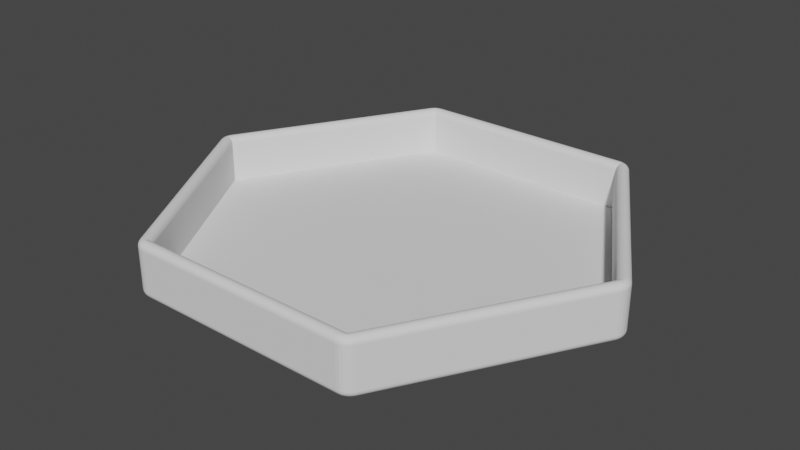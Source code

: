 # Source: tray.blend  (saved by Blender 2.93.21; exported with 4.5.12 LTS)
import bpy
from mathutils import Matrix  # noqa: F401  (used for matrix-valued properties, if any)

bpy.ops.wm.read_factory_settings(use_empty=True)
scene = bpy.context.scene
scene.name = 'Scene'

# ---- collections
col_collection = bpy.data.collections.new('Collection'); scene.collection.children.link(col_collection)

# ---- world
world_world = bpy.data.worlds.new('World'); scene.world = world_world
world_world.use_nodes = True; world_world.node_tree.nodes.clear()
_N = world_world.node_tree.nodes; _L = world_world.node_tree.links
n0 = _N.new('ShaderNodeOutputWorld'); n0.name = 'World Output'; n0.location = (300, 300)
n1 = _N.new('ShaderNodeBackground'); n1.name = 'Background'; n1.location = (10, 300)
n1.inputs[0].default_value = (0.05088, 0.05088, 0.05088, 1.0)
_L.new(n1.outputs[0], n0.inputs[0])
n0.is_active_output = True
world_world.color = (0.05088, 0.05088, 0.05088)
world_world.use_sun_shadow = False
world_world.sun_shadow_jitter_overblur = 0.0

# ---- meshes
me_dice_tray_hex_v1 = bpy.data.meshes.new('dice_tray_hex_v1')
me_dice_tray_hex_v1.from_pydata([(38.88, -62.42, -8.873), (43.83, -53.85, -8.873), (38.94, -62.45, -8.355), (48.77, -45.29, -8.873), (53.72, -36.72, -8.873), (53.55, -36.62, -9.355), (58.49, -28.06, -9.355), (58.22, -27.9, -9.769), (63.16, -19.34, -9.769), (62.8, -19.13, -10.09), (67.75, -10.56, -10.09), (67.33, -10.32, -10.29), (72.27, -1.759, -10.29), (71.82, -1.5, -10.36), (62.38, -18.89, -10.29), (57.44, -27.45, -10.29), (57.86, -27.69, -10.09), (52.91, -36.26, -10.09), (53.27, -36.47, -9.769), (48.33, -45.03, -9.769), (48.6, -45.19, -9.355), (43.66, -53.75, -9.355), (38.71, -62.32, -9.355), (43.38, -53.59, -9.769), (47.97, -44.82, -10.09), (52.49, -36.02, -10.29), (38.44, -62.16, -9.769), (43.02, -53.39, -10.09), (47.55, -44.58, -10.29), (37.21, -61.45, -10.36), (38.08, -61.95, -10.09), (42.6, -53.15, -10.29), (37.66, -61.71, -10.29), (72.69, -2.0, -10.09), (68.1, -10.77, -9.769), (63.44, -19.5, -9.355), (58.66, -28.16, -8.873), (73.05, -2.207, -9.769), (68.38, -10.93, -9.355), (63.61, -19.6, -8.873), (73.56, -2.5, -8.355), (73.32, -2.366, -9.355), (68.55, -11.03, -8.873), (73.5, -2.466, -8.873), (72.12, 0.7765, -10.36), (71.82, 1.5, -10.36), (72.4, 1.526, -10.29), (72.27, 1.759, -10.29), (72.69, 2.0, -10.09), (72.83, 1.736, -10.09), (73.05, 2.207, -9.769), (73.2, 1.915, -9.769), (73.32, 2.366, -9.355), (73.49, 2.053, -9.355), (73.5, 2.466, -8.873), (73.67, 2.14, -8.873), (73.56, 2.5, -8.355), (73.98, 1.545, -8.355), (74.03, 1.097, -8.873), (74.2, 0.5226, -8.355), (74.16, -2.261e-06, -8.873), (74.2, -0.5226, -8.355), (74.03, -1.097, -8.873), (73.98, -1.545, -8.355), (73.67, -2.14, -8.873), (73.49, -2.053, -9.355), (73.84, -1.053, -9.355), (73.96, -2.261e-06, -9.355), (73.84, 1.053, -9.355), (73.2, -1.915, -9.769), (73.53, -0.9823, -9.769), (73.64, -2.261e-06, -9.769), (73.53, 0.9823, -9.769), (72.83, -1.736, -10.09), (73.13, -0.8901, -10.09), (73.23, -2.261e-06, -10.09), (73.13, 0.8901, -10.09), (72.4, -1.526, -10.29), (72.66, -0.7828, -10.29), (72.74, -2.261e-06, -10.29), (72.66, 0.7827, -10.29), (72.12, -0.7765, -10.36), (72.23, -2.261e-06, -10.36), (37.66, 61.71, -10.29), (42.6, 53.15, -10.29), (37.21, 61.45, -10.36), (47.55, 44.58, -10.29), (52.49, 36.02, -10.29), (52.91, 36.26, -10.09), (57.86, 27.69, -10.09), (58.22, 27.9, -9.769), (63.16, 19.34, -9.769), (63.44, 19.5, -9.355), (68.38, 10.93, -9.355), (68.55, 11.03, -8.873), (63.61, 19.6, -8.873), (58.66, 28.16, -8.873), (58.49, 28.06, -9.355), (53.55, 36.62, -9.355), (53.27, 36.47, -9.769), (48.33, 45.03, -9.769), (47.97, 44.82, -10.09), (43.02, 53.39, -10.09), (38.08, 61.95, -10.09), (43.38, 53.59, -9.769), (48.6, 45.19, -9.355), (53.72, 36.72, -8.873), (38.44, 62.16, -9.769), (43.66, 53.75, -9.355), (48.77, 45.29, -8.873), (38.94, 62.45, -8.355), (38.71, 62.32, -9.355), (43.83, 53.85, -8.873), (38.88, 62.42, -8.873), (68.1, 10.77, -9.769), (62.8, 19.13, -10.09), (57.44, 27.45, -10.29), (67.75, 10.56, -10.09), (62.38, 18.89, -10.29), (67.33, 10.32, -10.29), (35.39, 62.85, -10.36), (34.61, 62.95, -10.36), (35.4, 63.38, -10.29), (34.61, 63.47, -10.29), (34.61, 63.95, -10.09), (35.5, 63.85, -10.09), (34.61, 64.37, -9.769), (35.6, 64.26, -9.769), (34.61, 64.68, -9.355), (35.67, 64.57, -9.355), (34.61, 64.88, -8.873), (35.71, 64.76, -8.873), (35.65, 64.84, -8.355), (36.65, 64.52, -8.355), (34.61, 64.95, -8.355), (36.75, 64.4, -8.873), (37.55, 64.0, -8.355), (37.69, 63.81, -8.873), (38.33, 63.3, -8.355), (38.47, 63.03, -8.873), (38.31, 62.9, -9.355), (37.56, 63.65, -9.355), (36.67, 64.22, -9.355), (38.06, 62.7, -9.769), (37.37, 63.4, -9.769), (36.53, 63.93, -9.769), (37.74, 62.45, -10.09), (37.11, 63.08, -10.09), (36.35, 63.56, -10.09), (37.36, 62.15, -10.29), (36.81, 62.7, -10.29), (36.14, 63.12, -10.29), (36.73, 62.07, -10.36), (36.11, 62.55, -10.36), (-34.61, 63.47, -10.29), (-24.72, 63.47, -10.29), (-34.61, 62.95, -10.36), (-14.83, 63.47, -10.29), (-4.945, 63.47, -10.29), (-4.945, 63.95, -10.09), (4.945, 63.95, -10.09), (4.945, 64.37, -9.769), (14.83, 64.37, -9.769), (14.83, 64.68, -9.355), (24.72, 64.68, -9.355), (24.72, 64.88, -8.873), (14.83, 64.88, -8.873), (4.945, 64.88, -8.873), (4.945, 64.68, -9.355), (-4.945, 64.68, -9.355), (-4.945, 64.37, -9.769), (-14.83, 64.37, -9.769), (-14.83, 63.95, -10.09), (-24.72, 63.95, -10.09), (-34.61, 63.95, -10.09), (-24.72, 64.37, -9.769), (-14.83, 64.68, -9.355), (-4.945, 64.88, -8.873), (-34.61, 64.37, -9.769), (-24.72, 64.68, -9.355), (-14.83, 64.88, -8.873), (-34.61, 64.95, -8.355), (-34.61, 64.68, -9.355), (-24.72, 64.88, -8.873), (-34.61, 64.88, -8.873), (24.72, 64.37, -9.769), (14.83, 63.95, -10.09), (4.945, 63.47, -10.29), (24.72, 63.95, -10.09), (14.83, 63.47, -10.29), (24.72, 63.47, -10.29), (-36.73, 62.07, -10.36), (-37.21, 61.45, -10.36), (-37.36, 62.15, -10.29), (-37.66, 61.71, -10.29), (-38.08, 61.95, -10.09), (-37.74, 62.45, -10.09), (-38.44, 62.16, -9.769), (-38.06, 62.7, -9.769), (-38.71, 62.32, -9.355), (-38.31, 62.9, -9.355), (-38.88, 62.42, -8.873), (-38.47, 63.03, -8.873), (-38.94, 62.45, -8.355), (-38.33, 63.3, -8.355), (-37.69, 63.81, -8.873), (-37.55, 64.0, -8.355), (-36.75, 64.4, -8.873), (-36.65, 64.52, -8.355), (-35.71, 64.76, -8.873), (-35.65, 64.84, -8.355), (-35.67, 64.57, -9.355), (-36.67, 64.22, -9.355), (-37.56, 63.65, -9.355), (-35.6, 64.26, -9.769), (-36.53, 63.93, -9.769), (-37.37, 63.4, -9.769), (-35.5, 63.85, -10.09), (-36.35, 63.56, -10.09), (-37.11, 63.08, -10.09), (-35.4, 63.38, -10.29), (-36.14, 63.12, -10.29), (-36.81, 62.7, -10.29), (-35.39, 62.85, -10.36), (-36.11, 62.55, -10.36), (-72.27, 1.759, -10.29), (-67.33, 10.32, -10.29), (-71.82, 1.5, -10.36), (-62.38, 18.89, -10.29), (-57.44, 27.45, -10.29), (-57.86, 27.69, -10.09), (-52.91, 36.26, -10.09), (-53.27, 36.47, -9.769), (-48.33, 45.03, -9.769), (-48.6, 45.19, -9.355), (-43.66, 53.75, -9.355), (-43.83, 53.85, -8.873), (-48.77, 45.29, -8.873), (-53.72, 36.72, -8.873), (-53.55, 36.62, -9.355), (-58.49, 28.06, -9.355), (-58.22, 27.9, -9.769), (-63.16, 19.34, -9.769), (-62.8, 19.13, -10.09), (-67.75, 10.56, -10.09), (-72.69, 2.0, -10.09), (-68.1, 10.77, -9.769), (-63.44, 19.5, -9.355), (-58.66, 28.16, -8.873), (-73.05, 2.207, -9.769), (-68.38, 10.93, -9.355), (-63.61, 19.6, -8.873), (-73.56, 2.5, -8.355), (-73.32, 2.366, -9.355), (-68.55, 11.03, -8.873), (-73.5, 2.466, -8.873), (-43.38, 53.59, -9.769), (-47.97, 44.82, -10.09), (-52.49, 36.02, -10.29), (-43.02, 53.39, -10.09), (-47.55, 44.58, -10.29), (-42.6, 53.15, -10.29), (-72.12, -0.7765, -10.36), (-71.82, -1.5, -10.36), (-72.4, -1.526, -10.29), (-72.27, -1.759, -10.29), (-72.69, -2.0, -10.09), (-72.83, -1.736, -10.09), (-73.05, -2.207, -9.769), (-73.2, -1.915, -9.769), (-73.32, -2.366, -9.355), (-73.49, -2.053, -9.355), (-73.5, -2.466, -8.873), (-73.67, -2.14, -8.873), (-73.56, -2.5, -8.355), (-73.98, -1.545, -8.355), (-74.03, -1.097, -8.873), (-74.2, -0.5226, -8.355), (-74.16, -2.261e-06, -8.873), (-74.2, 0.5226, -8.355), (-74.03, 1.097, -8.873), (-73.98, 1.545, -8.355), (-73.67, 2.14, -8.873), (-73.49, 2.053, -9.355), (-73.84, 1.053, -9.355), (-73.96, -2.261e-06, -9.355), (-73.84, -1.053, -9.355), (-73.2, 1.915, -9.769), (-73.53, 0.9823, -9.769), (-73.64, -2.261e-06, -9.769), (-73.53, -0.9823, -9.769), (-72.83, 1.736, -10.09), (-73.13, 0.8901, -10.09), (-73.23, -2.261e-06, -10.09), (-73.13, -0.8901, -10.09), (-72.4, 1.526, -10.29), (-72.66, 0.7827, -10.29), (-72.74, -2.261e-06, -10.29), (-72.66, -0.7828, -10.29), (-72.12, 0.7765, -10.36), (-72.23, -2.261e-06, -10.36), (-37.66, -61.71, -10.29), (-42.6, -53.15, -10.29), (-37.21, -61.45, -10.36), (-47.55, -44.58, -10.29), (-52.49, -36.02, -10.29), (-52.91, -36.26, -10.09), (-57.86, -27.69, -10.09), (-58.22, -27.9, -9.769), (-63.16, -19.34, -9.769), (-63.44, -19.5, -9.355), (-68.38, -10.93, -9.355), (-68.55, -11.03, -8.873), (-63.61, -19.6, -8.873), (-58.66, -28.16, -8.873), (-58.49, -28.06, -9.355), (-53.55, -36.62, -9.355), (-53.27, -36.47, -9.769), (-48.33, -45.03, -9.769), (-47.97, -44.82, -10.09), (-43.02, -53.39, -10.09), (-38.08, -61.95, -10.09), (-43.38, -53.59, -9.769), (-48.6, -45.19, -9.355), (-53.72, -36.72, -8.873), (-38.44, -62.16, -9.769), (-43.66, -53.75, -9.355), (-48.77, -45.29, -8.873), (-38.94, -62.45, -8.355), (-38.71, -62.32, -9.355), (-43.83, -53.85, -8.873), (-38.88, -62.42, -8.873), (-68.1, -10.77, -9.769), (-62.8, -19.13, -10.09), (-57.44, -27.45, -10.29), (-67.75, -10.56, -10.09), (-62.38, -18.89, -10.29), (-67.33, -10.32, -10.29), (-35.39, -62.85, -10.36), (-34.61, -62.95, -10.36), (-35.4, -63.38, -10.29), (-34.61, -63.47, -10.29), (-34.61, -63.95, -10.09), (-35.5, -63.85, -10.09), (-34.61, -64.37, -9.769), (-35.6, -64.26, -9.769), (-34.61, -64.68, -9.355), (-35.67, -64.57, -9.355), (-34.61, -64.88, -8.873), (-35.71, -64.76, -8.873), (-35.65, -64.84, -8.355), (-36.65, -64.52, -8.355), (-34.61, -64.95, -8.355), (-36.75, -64.4, -8.873), (-37.55, -64.0, -8.355), (-37.69, -63.81, -8.873), (-38.33, -63.3, -8.355), (-38.47, -63.03, -8.873), (-38.31, -62.9, -9.355), (-37.56, -63.65, -9.355), (-36.67, -64.22, -9.355), (-38.06, -62.7, -9.769), (-37.37, -63.4, -9.769), (-36.53, -63.93, -9.769), (-37.74, -62.45, -10.09), (-37.11, -63.08, -10.09), (-36.35, -63.56, -10.09), (-37.36, -62.15, -10.29), (-36.81, -62.7, -10.29), (-36.14, -63.12, -10.29), (-36.73, -62.07, -10.36), (-36.11, -62.55, -10.36), (34.61, -63.47, -10.29), (24.72, -63.47, -10.29), (34.61, -62.95, -10.36), (14.83, -63.47, -10.29), (4.945, -63.47, -10.29), (4.945, -63.95, -10.09), (-4.945, -63.95, -10.09), (-4.945, -64.37, -9.769), (-14.83, -64.37, -9.769), (-14.83, -64.68, -9.355), (-24.72, -64.68, -9.355), (-24.72, -64.88, -8.873), (-14.83, -64.88, -8.873), (-4.945, -64.88, -8.873), (-4.945, -64.68, -9.355), (4.945, -64.68, -9.355), (4.945, -64.37, -9.769), (14.83, -64.37, -9.769), (14.83, -63.95, -10.09), (24.72, -63.95, -10.09), (34.61, -63.95, -10.09), (24.72, -64.37, -9.769), (14.83, -64.68, -9.355), (4.945, -64.88, -8.873), (34.61, -64.37, -9.769), (24.72, -64.68, -9.355), (14.83, -64.88, -8.873), (34.61, -64.95, -8.355), (34.61, -64.68, -9.355), (24.72, -64.88, -8.873), (34.61, -64.88, -8.873), (-24.72, -64.37, -9.769), (-14.83, -63.95, -10.09), (-4.945, -63.47, -10.29), (-24.72, -63.95, -10.09), (-14.83, -63.47, -10.29), (-24.72, -63.47, -10.29), (36.73, -62.07, -10.36), (37.36, -62.15, -10.29), (37.74, -62.45, -10.09), (38.06, -62.7, -9.769), (38.31, -62.9, -9.355), (38.47, -63.03, -8.873), (38.33, -63.3, -8.355), (37.69, -63.81, -8.873), (37.55, -64.0, -8.355), (36.75, -64.4, -8.873), (36.65, -64.52, -8.355), (35.71, -64.76, -8.873), (35.65, -64.84, -8.355), (35.67, -64.57, -9.355), (36.67, -64.22, -9.355), (37.56, -63.65, -9.355), (35.6, -64.26, -9.769), (36.53, -63.93, -9.769), (37.37, -63.4, -9.769), (35.5, -63.85, -10.09), (36.35, -63.56, -10.09), (37.11, -63.08, -10.09), (35.4, -63.38, -10.29), (36.14, -63.12, -10.29), (36.81, -62.7, -10.29), (35.39, -62.85, -10.36), (36.11, -62.55, -10.36), (-73.56, 2.5, 4.645), (-73.98, 1.545, 4.645), (-74.2, 0.5226, 4.645), (-74.2, -0.5226, 4.645), (-73.98, -1.545, 4.645), (-73.56, -2.5, 4.645), (-38.94, -62.45, 4.645), (-38.33, -63.3, 4.645), (-37.55, -64.0, 4.645), (-36.65, -64.52, 4.645), (-35.65, -64.84, 4.645), (-34.61, -64.95, 4.645), (34.61, -64.95, 4.645), (35.65, -64.84, 4.645), (36.65, -64.52, 4.645), (37.55, -64.0, 4.645), (38.33, -63.3, 4.645), (38.94, -62.45, 4.645), (73.56, -2.5, 4.645), (35.19, -60.95, 4.645), (70.38, -2.261e-06, 4.645), (35.19, 60.95, 4.645), (-35.19, 60.95, 4.645), (-37.21, 61.45, 6.645), (-37.2, 61.47, 6.645), (-37.66, 61.71, 6.577), (-37.36, 62.15, 6.577), (-37.74, 62.45, 6.377), (-37.11, 63.08, 6.377), (-37.37, 63.4, 6.059), (-36.53, 63.93, 6.059), (-36.67, 64.22, 5.645), (-35.67, 64.57, 5.645), (-35.71, 64.76, 5.163), (-34.61, 64.88, 5.163), (-35.65, 64.84, 4.645), (-34.61, 64.95, 4.645), (-36.73, 62.16, 6.644), (-36.81, 62.7, 6.577), (-36.35, 63.56, 6.377), (-35.6, 64.26, 6.059), (-34.61, 64.68, 5.645), (-36.22, 62.74, 6.633), (-36.14, 63.12, 6.577), (-35.5, 63.85, 6.377), (-34.61, 64.37, 6.059), (-35.46, 62.89, 6.644), (-35.4, 63.38, 6.577), (-34.61, 63.95, 6.377), (-34.63, 62.95, 6.645), (-34.61, 63.47, 6.577), (-34.61, 62.95, 6.645), (-36.65, 64.52, 4.645), (-36.75, 64.4, 5.163), (-37.56, 63.65, 5.645), (-38.06, 62.7, 6.059), (-38.08, 61.95, 6.377), (-37.55, 64.0, 4.645), (-37.69, 63.81, 5.163), (-38.31, 62.9, 5.645), (-38.44, 62.16, 6.059), (-38.33, 63.3, 4.645), (-38.47, 63.03, 5.163), (-38.71, 62.32, 5.645), (-38.94, 62.45, 4.645), (-38.88, 62.42, 5.163), (34.61, 62.95, 6.645), (34.63, 62.95, 6.645), (34.61, 63.47, 6.577), (35.4, 63.38, 6.577), (35.5, 63.85, 6.377), (36.35, 63.56, 6.377), (36.53, 63.93, 6.059), (37.37, 63.4, 6.059), (37.56, 63.65, 5.645), (38.31, 62.9, 5.645), (38.47, 63.03, 5.163), (38.88, 62.42, 5.163), (38.94, 62.45, 4.645), (35.46, 62.89, 6.644), (36.14, 63.12, 6.577), (37.11, 63.08, 6.377), (38.06, 62.7, 6.059), (38.71, 62.32, 5.645), (36.22, 62.74, 6.633), (36.81, 62.7, 6.577), (37.74, 62.45, 6.377), (38.44, 62.16, 6.059), (36.73, 62.16, 6.644), (37.36, 62.15, 6.577), (38.08, 61.95, 6.377), (37.2, 61.47, 6.645), (37.66, 61.71, 6.577), (37.21, 61.45, 6.645), (38.33, 63.3, 4.645), (37.69, 63.81, 5.163), (36.67, 64.22, 5.645), (35.6, 64.26, 6.059), (34.61, 63.95, 6.377), (37.55, 64.0, 4.645), (36.75, 64.4, 5.163), (35.67, 64.57, 5.645), (34.61, 64.37, 6.059), (36.65, 64.52, 4.645), (35.71, 64.76, 5.163), (34.61, 64.68, 5.645), (35.65, 64.84, 4.645), (34.61, 64.88, 5.163), (34.61, 64.95, 4.645), (71.82, 1.5, 6.645), (71.84, 1.482, 6.645), (72.27, 1.759, 6.577), (72.4, 1.526, 6.577), (72.83, 1.736, 6.377), (73.13, 0.8901, 6.377), (73.53, 0.9823, 6.059), (73.64, -2.261e-06, 6.059), (73.96, -2.261e-06, 5.645), (73.84, -1.053, 5.645), (74.03, -1.097, 5.163), (73.67, -2.14, 5.163), (73.98, -1.545, 4.645), (73.5, -2.466, 5.163), (73.49, -2.053, 5.645), (73.32, -2.366, 5.645), (73.2, -1.915, 6.059), (73.05, -2.207, 6.059), (72.83, -1.736, 6.377), (72.69, -2.0, 6.377), (72.4, -1.526, 6.577), (72.27, -1.759, 6.577), (71.84, -1.482, 6.645), (71.82, -1.5, 6.645), (72.2, 0.7189, 6.644), (72.66, 0.7827, 6.577), (73.23, -2.261e-06, 6.377), (73.53, -0.9823, 6.059), (72.44, -2.261e-06, 6.633), (72.74, -2.261e-06, 6.577), (73.13, -0.8901, 6.377), (72.66, -0.7828, 6.577), (72.2, -0.7189, 6.644), (74.2, -0.5226, 4.645), (74.16, -2.261e-06, 5.163), (73.84, 1.053, 5.645), (73.2, 1.915, 6.059), (72.69, 2.0, 6.377), (74.2, 0.5226, 4.645), (74.03, 1.097, 5.163), (73.49, 2.053, 5.645), (73.05, 2.207, 6.059), (73.98, 1.545, 4.645), (73.67, 2.14, 5.163), (73.32, 2.366, 5.645), (73.56, 2.5, 4.645), (73.5, 2.466, 5.163), (35.46, -62.89, 6.644), (36.14, -63.12, 6.577), (36.22, -62.74, 6.633), (36.81, -62.7, 6.577), (36.73, -62.16, 6.644), (37.36, -62.15, 6.577), (37.2, -61.47, 6.645), (37.66, -61.71, 6.577), (37.21, -61.45, 6.645), (35.4, -63.38, 6.577), (34.63, -62.95, 6.645), (34.61, -63.47, 6.577), (34.61, -62.95, 6.645), (34.61, -63.95, 6.377), (35.5, -63.85, 6.377), (36.35, -63.56, 6.377), (37.11, -63.08, 6.377), (37.74, -62.45, 6.377), (38.08, -61.95, 6.377), (38.06, -62.7, 6.059), (38.44, -62.16, 6.059), (38.31, -62.9, 5.645), (38.71, -62.32, 5.645), (38.47, -63.03, 5.163), (38.88, -62.42, 5.163), (37.69, -63.81, 5.163), (36.75, -64.4, 5.163), (35.71, -64.76, 5.163), (34.61, -64.88, 5.163), (34.61, -64.37, 6.059), (35.6, -64.26, 6.059), (36.53, -63.93, 6.059), (37.37, -63.4, 6.059), (34.61, -64.68, 5.645), (35.67, -64.57, 5.645), (36.67, -64.22, 5.645), (37.56, -63.65, 5.645), (-34.61, -63.47, 6.577), (-25.87, -63.47, 6.577), (-34.61, -62.95, 6.645), (-25.87, -62.95, 6.645), (-34.63, -62.95, 6.645), (-35.46, -62.89, 6.644), (-36.22, -62.74, 6.633), (-25.87, -62.43, 6.577), (-36.01, -62.38, 6.561), (-35.82, -62.04, 6.425), (-25.87, -61.95, 6.377), (-35.64, -61.73, 6.229), (-25.87, -61.54, 6.059), (-35.49, -61.46, 5.981), (-25.87, -61.22, 5.645), (-35.36, -61.25, 5.688), (-35.27, -61.08, 5.36), (-25.87, -61.02, 5.163), (-35.21, -60.99, 5.009), (-35.19, -60.95, 4.645), (-15.52, -61.02, 5.163), (-5.174, -61.02, 5.163), (-5.174, -61.22, 5.645), (5.174, -61.22, 5.645), (5.174, -61.54, 6.059), (15.52, -61.54, 6.059), (15.52, -61.95, 6.377), (25.87, -61.95, 6.377), (25.87, -62.43, 6.577), (35.82, -62.04, 6.425), (36.01, -62.38, 6.561), (25.87, -62.95, 6.645), (-25.87, -63.95, 6.377), (-34.61, -63.95, 6.377), (-25.87, -64.37, 6.059), (-34.61, -64.37, 6.059), (-25.87, -64.68, 5.645), (-34.61, -64.68, 5.645), (-25.87, -64.88, 5.163), (-34.61, -64.88, 5.163), (-5.174, -64.88, 5.163), (-15.52, -64.88, 5.163), (25.87, -64.88, 5.163), (15.52, -64.88, 5.163), (5.174, -64.88, 5.163), (5.174, -64.68, 5.645), (-5.174, -64.68, 5.645), (-5.174, -64.37, 6.059), (-15.52, -64.37, 6.059), (-15.52, -63.95, 6.377), (25.87, -64.68, 5.645), (25.87, -64.37, 6.059), (25.87, -63.95, 6.377), (25.87, -63.47, 6.577), (35.64, -61.73, 6.229), (25.87, -61.54, 6.059), (15.52, -61.22, 5.645), (5.174, -61.02, 5.163), (35.49, -61.46, 5.981), (25.87, -61.22, 5.645), (15.52, -61.02, 5.163), (35.36, -61.25, 5.688), (35.27, -61.08, 5.36), (25.87, -61.02, 5.163), (35.21, -60.99, 5.009), (-15.52, -63.47, 6.577), (-15.52, -62.95, 6.645), (-15.52, -62.43, 6.577), (-15.52, -61.95, 6.377), (-15.52, -61.54, 6.059), (-15.52, -61.22, 5.645), (-5.174, -63.47, 6.577), (-5.174, -62.95, 6.645), (-5.174, -62.43, 6.577), (-5.174, -61.95, 6.377), (-5.174, -61.54, 6.059), (-5.174, -63.95, 6.377), (5.174, -63.95, 6.377), (5.174, -63.47, 6.577), (15.52, -63.95, 6.377), (15.52, -63.47, 6.577), (5.174, -62.95, 6.645), (5.174, -62.43, 6.577), (5.174, -61.95, 6.377), (15.52, -62.95, 6.645), (15.52, -62.43, 6.577), (5.174, -64.37, 6.059), (15.52, -64.37, 6.059), (-15.52, -64.68, 5.645), (15.52, -64.68, 5.645), (-36.73, -62.16, 6.644), (-36.81, -62.7, 6.577), (-36.14, -63.12, 6.577), (-35.4, -63.38, 6.577), (-37.36, -62.15, 6.577), (-37.2, -61.47, 6.645), (-37.66, -61.71, 6.577), (-37.21, -61.45, 6.645), (-38.08, -61.95, 6.377), (-37.74, -62.45, 6.377), (-37.11, -63.08, 6.377), (-36.35, -63.56, 6.377), (-35.5, -63.85, 6.377), (-35.6, -64.26, 6.059), (-35.67, -64.57, 5.645), (-35.71, -64.76, 5.163), (-38.44, -62.16, 6.059), (-38.06, -62.7, 6.059), (-37.37, -63.4, 6.059), (-36.53, -63.93, 6.059), (-38.71, -62.32, 5.645), (-38.31, -62.9, 5.645), (-37.56, -63.65, 5.645), (-36.67, -64.22, 5.645), (-38.88, -62.42, 5.163), (-38.47, -63.03, 5.163), (-37.69, -63.81, 5.163), (-36.75, -64.4, 5.163), (-72.27, -1.759, 6.577), (-67.9, -9.329, 6.577), (-71.82, -1.5, 6.645), (-67.45, -9.07, 6.645), (-71.84, -1.482, 6.645), (-72.2, -0.7189, 6.644), (-72.44, -2.261e-06, 6.633), (-67.01, -8.811, 6.577), (-72.03, -2.261e-06, 6.561), (-71.64, -2.261e-06, 6.425), (-66.59, -8.57, 6.377), (-71.28, -2.261e-06, 6.229), (-66.23, -8.363, 6.059), (-70.97, -2.261e-06, 5.981), (-65.95, -8.204, 5.645), (-70.72, -2.261e-06, 5.688), (-70.53, -2.261e-06, 5.36), (-65.78, -8.104, 5.163), (-70.42, -2.261e-06, 5.009), (-70.38, -2.261e-06, 4.645), (-60.61, -17.07, 5.163), (-55.43, -26.03, 5.163), (-55.61, -26.13, 5.645), (-50.43, -35.09, 5.645), (-50.71, -35.25, 6.059), (-45.53, -44.21, 6.059), (-45.89, -44.42, 6.377), (-40.72, -53.38, 6.377), (-41.13, -53.62, 6.577), (-41.58, -53.88, 6.645), (-68.32, -9.57, 6.377), (-72.69, -2.0, 6.377), (-68.68, -9.777, 6.059), (-73.05, -2.207, 6.059), (-68.95, -9.936, 5.645), (-73.32, -2.366, 5.645), (-69.13, -10.04, 5.163), (-73.5, -2.466, 5.163), (-58.78, -27.96, 5.163), (-63.95, -19.0, 5.163), (-43.25, -54.85, 5.163), (-48.43, -45.89, 5.163), (-53.6, -36.92, 5.163), (-53.43, -36.82, 5.645), (-58.61, -27.86, 5.645), (-58.33, -27.7, 6.059), (-63.5, -18.74, 6.059), (-63.15, -18.53, 6.377), (-43.08, -54.75, 5.645), (-42.81, -54.59, 6.059), (-42.45, -54.38, 6.377), (-42.03, -54.14, 6.577), (-40.36, -53.17, 6.059), (-45.26, -44.05, 5.645), (-50.26, -34.99, 5.163), (-40.08, -53.02, 5.645), (-45.08, -43.95, 5.163), (-39.91, -52.92, 5.163), (-62.73, -18.29, 6.577), (-62.28, -18.03, 6.645), (-61.83, -17.77, 6.577), (-61.41, -17.53, 6.377), (-61.05, -17.33, 6.059), (-60.78, -17.17, 5.645), (-57.55, -27.25, 6.577), (-57.11, -26.99, 6.645), (-56.66, -26.74, 6.577), (-56.24, -26.49, 6.377), (-55.88, -26.29, 6.059), (-57.97, -27.49, 6.377), (-52.8, -36.46, 6.377), (-52.38, -36.22, 6.577), (-47.62, -45.42, 6.377), (-47.2, -45.18, 6.577), (-51.93, -35.96, 6.645), (-51.48, -35.7, 6.577), (-51.06, -35.46, 6.377), (-46.76, -44.92, 6.645), (-46.31, -44.66, 6.577), (-53.16, -36.66, 6.059), (-47.98, -45.63, 6.059), (-63.78, -18.9, 5.645), (-48.26, -45.79, 5.645), (-72.2, 0.7189, 6.644), (-72.66, 0.7827, 6.577), (-72.74, -2.261e-06, 6.577), (-72.66, -0.7828, 6.577), (-73.23, -2.261e-06, 6.377), (-73.13, -0.8901, 6.377), (-73.64, -2.261e-06, 6.059), (-73.53, -0.9823, 6.059), (-73.96, -2.261e-06, 5.645), (-73.84, -1.053, 5.645), (-74.16, -2.261e-06, 5.163), (-74.03, -1.097, 5.163), (-72.4, 1.526, 6.577), (-71.84, 1.482, 6.645), (-72.27, 1.759, 6.577), (-71.82, 1.5, 6.645), (-72.69, 2.0, 6.377), (-72.83, 1.736, 6.377), (-73.13, 0.8901, 6.377), (-73.05, 2.207, 6.059), (-73.2, 1.915, 6.059), (-73.53, 0.9823, 6.059), (-73.32, 2.366, 5.645), (-73.49, 2.053, 5.645), (-73.84, 1.053, 5.645), (-73.5, 2.466, 5.163), (-73.67, 2.14, 5.163), (-74.03, 1.097, 5.163), (-73.67, -2.14, 5.163), (-73.49, -2.053, 5.645), (-73.2, -1.915, 6.059), (-72.83, -1.736, 6.377), (-72.4, -1.526, 6.577), (-42.03, 54.14, 6.577), (-41.58, 53.88, 6.645), (-41.13, 53.62, 6.577), (-36.01, 62.38, 6.561), (-35.82, 62.04, 6.425), (-40.72, 53.38, 6.377), (-35.64, 61.73, 6.229), (-40.36, 53.17, 6.059), (-35.49, 61.46, 5.981), (-40.08, 53.02, 5.645), (-35.36, 61.25, 5.688), (-35.27, 61.08, 5.36), (-39.91, 52.92, 5.163), (-35.21, 60.99, 5.009), (-45.08, 43.95, 5.163), (-50.26, 34.99, 5.163), (-50.43, 35.09, 5.645), (-55.61, 26.13, 5.645), (-55.88, 26.29, 6.059), (-61.05, 17.33, 6.059), (-61.41, 17.53, 6.377), (-66.59, 8.57, 6.377), (-67.01, 8.811, 6.577), (-67.45, 9.07, 6.645), (-42.45, 54.38, 6.377), (-42.81, 54.59, 6.059), (-43.08, 54.75, 5.645), (-43.25, 54.85, 5.163), (-53.6, 36.92, 5.163), (-48.43, 45.89, 5.163), (-69.13, 10.04, 5.163), (-63.95, 19.0, 5.163), (-58.78, 27.96, 5.163), (-58.61, 27.86, 5.645), (-53.43, 36.82, 5.645), (-53.16, 36.66, 6.059), (-47.98, 45.63, 6.059), (-47.62, 45.42, 6.377), (-68.95, 9.936, 5.645), (-68.68, 9.777, 6.059), (-68.32, 9.57, 6.377), (-67.9, 9.329, 6.577), (-66.23, 8.363, 6.059), (-60.78, 17.17, 5.645), (-55.43, 26.03, 5.163), (-65.95, 8.204, 5.645), (-60.61, 17.07, 5.163), (-65.78, 8.104, 5.163), (-47.2, 45.18, 6.577), (-46.76, 44.92, 6.645), (-46.31, 44.66, 6.577), (-45.89, 44.42, 6.377), (-45.53, 44.21, 6.059), (-45.26, 44.05, 5.645), (-52.38, 36.22, 6.577), (-51.93, 35.96, 6.645), (-51.48, 35.7, 6.577), (-51.06, 35.46, 6.377), (-50.71, 35.25, 6.059), (-52.8, 36.46, 6.377), (-57.97, 27.49, 6.377), (-57.55, 27.25, 6.577), (-63.15, 18.53, 6.377), (-62.73, 18.29, 6.577), (-57.11, 26.99, 6.645), (-56.66, 26.74, 6.577), (-56.24, 26.49, 6.377), (-62.28, 18.03, 6.645), (-61.83, 17.77, 6.577), (-58.33, 27.7, 6.059), (-63.5, 18.74, 6.059), (-48.26, 45.79, 5.645), (-63.78, 18.9, 5.645), (25.87, 63.47, 6.577), (25.87, 62.95, 6.645), (25.87, 62.43, 6.577), (36.01, 62.38, 6.561), (35.82, 62.04, 6.425), (25.87, 61.95, 6.377), (35.64, 61.73, 6.229), (25.87, 61.54, 6.059), (35.49, 61.46, 5.981), (25.87, 61.22, 5.645), (35.36, 61.25, 5.688), (35.27, 61.08, 5.36), (25.87, 61.02, 5.163), (35.21, 60.99, 5.009), (15.52, 61.02, 5.163), (5.174, 61.02, 5.163), (5.174, 61.22, 5.645), (-5.174, 61.22, 5.645), (-5.174, 61.54, 6.059), (-15.52, 61.54, 6.059), (-15.52, 61.95, 6.377), (-25.87, 61.95, 6.377), (-25.87, 62.43, 6.577), (-25.87, 62.95, 6.645), (25.87, 63.95, 6.377), (25.87, 64.37, 6.059), (25.87, 64.68, 5.645), (25.87, 64.88, 5.163), (5.174, 64.88, 5.163), (15.52, 64.88, 5.163), (-25.87, 64.88, 5.163), (-15.52, 64.88, 5.163), (-5.174, 64.88, 5.163), (-5.174, 64.68, 5.645), (5.174, 64.68, 5.645), (5.174, 64.37, 6.059), (15.52, 64.37, 6.059), (15.52, 63.95, 6.377), (-25.87, 64.68, 5.645), (-25.87, 64.37, 6.059), (-25.87, 63.95, 6.377), (-25.87, 63.47, 6.577), (-25.87, 61.54, 6.059), (-15.52, 61.22, 5.645), (-5.174, 61.02, 5.163), (-25.87, 61.22, 5.645), (-15.52, 61.02, 5.163), (-25.87, 61.02, 5.163), (15.52, 63.47, 6.577), (15.52, 62.95, 6.645), (15.52, 62.43, 6.577), (15.52, 61.95, 6.377), (15.52, 61.54, 6.059), (15.52, 61.22, 5.645), (5.174, 63.47, 6.577), (5.174, 62.95, 6.645), (5.174, 62.43, 6.577), (5.174, 61.95, 6.377), (5.174, 61.54, 6.059), (5.174, 63.95, 6.377), (-5.174, 63.95, 6.377), (-5.174, 63.47, 6.577), (-15.52, 63.95, 6.377), (-15.52, 63.47, 6.577), (-5.174, 62.95, 6.645), (-5.174, 62.43, 6.577), (-5.174, 61.95, 6.377), (-15.52, 62.95, 6.645), (-15.52, 62.43, 6.577), (-5.174, 64.37, 6.059), (-15.52, 64.37, 6.059), (15.52, 64.68, 5.645), (-15.52, 64.68, 5.645), (67.9, 9.329, 6.577), (67.45, 9.07, 6.645), (67.01, 8.811, 6.577), (72.03, -2.261e-06, 6.561), (71.64, -2.261e-06, 6.425), (66.59, 8.57, 6.377), (71.28, -2.261e-06, 6.229), (66.23, 8.363, 6.059), (70.97, -2.261e-06, 5.981), (65.95, 8.204, 5.645), (70.72, -2.261e-06, 5.688), (70.53, -2.261e-06, 5.36), (65.78, 8.104, 5.163), (70.42, -2.261e-06, 5.009), (60.61, 17.07, 5.163), (55.43, 26.03, 5.163), (55.61, 26.13, 5.645), (50.43, 35.09, 5.645), (50.71, 35.25, 6.059), (45.53, 44.21, 6.059), (45.89, 44.42, 6.377), (40.72, 53.38, 6.377), (41.13, 53.62, 6.577), (41.58, 53.88, 6.645), (68.32, 9.57, 6.377), (68.68, 9.777, 6.059), (68.95, 9.936, 5.645), (69.13, 10.04, 5.163), (58.78, 27.96, 5.163), (63.95, 19.0, 5.163), (43.25, 54.85, 5.163), (48.43, 45.89, 5.163), (53.6, 36.92, 5.163), (53.43, 36.82, 5.645), (58.61, 27.86, 5.645), (58.33, 27.7, 6.059), (63.5, 18.74, 6.059), (63.15, 18.53, 6.377), (43.08, 54.75, 5.645), (42.81, 54.59, 6.059), (42.45, 54.38, 6.377), (42.03, 54.14, 6.577), (40.36, 53.17, 6.059), (45.26, 44.05, 5.645), (50.26, 34.99, 5.163), (40.08, 53.02, 5.645), (45.08, 43.95, 5.163), (39.91, 52.92, 5.163), (62.73, 18.29, 6.577), (62.28, 18.03, 6.645), (61.83, 17.77, 6.577), (61.41, 17.53, 6.377), (61.05, 17.33, 6.059), (60.78, 17.17, 5.645), (57.55, 27.25, 6.577), (57.11, 26.99, 6.645), (56.66, 26.74, 6.577), (56.24, 26.49, 6.377), (55.88, 26.29, 6.059), (57.97, 27.49, 6.377), (52.8, 36.46, 6.377), (52.38, 36.22, 6.577), (47.62, 45.42, 6.377), (47.2, 45.18, 6.577), (51.93, 35.96, 6.645), (51.48, 35.7, 6.577), (51.06, 35.46, 6.377), (46.76, 44.92, 6.645), (46.31, 44.66, 6.577), (53.16, 36.66, 6.059), (47.98, 45.63, 6.059), (63.78, 18.9, 5.645), (48.26, 45.79, 5.645), (69.13, -10.04, 5.163), (63.95, -19.0, 5.163), (58.78, -27.96, 5.163), (58.61, -27.86, 5.645), (53.43, -36.82, 5.645), (53.16, -36.66, 6.059), (47.98, -45.63, 6.059), (47.62, -45.42, 6.377), (42.45, -54.38, 6.377), (42.03, -54.14, 6.577), (41.58, -53.88, 6.645), (41.13, -53.62, 6.577), (40.72, -53.38, 6.377), (40.36, -53.17, 6.059), (40.08, -53.02, 5.645), (39.91, -52.92, 5.163), (45.08, -43.95, 5.163), (50.26, -34.99, 5.163), (50.43, -35.09, 5.645), (55.61, -26.13, 5.645), (55.88, -26.29, 6.059), (61.05, -17.33, 6.059), (61.41, -17.53, 6.377), (66.59, -8.57, 6.377), (67.01, -8.811, 6.577), (67.45, -9.07, 6.645), (68.95, -9.936, 5.645), (68.68, -9.777, 6.059), (68.32, -9.57, 6.377), (67.9, -9.329, 6.577), (66.23, -8.363, 6.059), (60.78, -17.17, 5.645), (55.43, -26.03, 5.163), (65.95, -8.204, 5.645), (60.61, -17.07, 5.163), (65.78, -8.104, 5.163), (42.81, -54.59, 6.059), (48.26, -45.79, 5.645), (53.6, -36.92, 5.163), (43.08, -54.75, 5.645), (48.43, -45.89, 5.163), (43.25, -54.85, 5.163), (63.78, -18.9, 5.645), (63.5, -18.74, 6.059), (63.15, -18.53, 6.377), (62.73, -18.29, 6.577), (62.28, -18.03, 6.645), (61.83, -17.77, 6.577), (58.33, -27.7, 6.059), (52.8, -36.46, 6.377), (47.2, -45.18, 6.577), (57.97, -27.49, 6.377), (57.55, -27.25, 6.577), (57.11, -26.99, 6.645), (56.66, -26.74, 6.577), (56.24, -26.49, 6.377), (52.38, -36.22, 6.577), (46.76, -44.92, 6.645), (51.93, -35.96, 6.645), (51.48, -35.7, 6.577), (51.06, -35.46, 6.377), (50.71, -35.25, 6.059), (46.31, -44.66, 6.577), (45.89, -44.42, 6.377), (45.53, -44.21, 6.059), (45.26, -44.05, 5.645)], [], [(0, 1, 2), (2, 1, 3), (2, 3, 4), (4, 3, 5), (4, 5, 6), (6, 5, 7), (6, 7, 8), (8, 7, 9), (8, 9, 10), (10, 9, 11), (10, 11, 12), (12, 11, 13), (13, 11, 14), (13, 14, 15), (15, 14, 16), (15, 16, 17), (17, 16, 18), (17, 18, 19), (19, 18, 20), (19, 20, 21), (21, 20, 1), (21, 1, 0), (0, 22, 21), (21, 22, 23), (21, 23, 19), (19, 23, 24), (19, 24, 17), (17, 24, 25), (17, 25, 15), (15, 25, 13), (22, 26, 23), (23, 26, 27), (23, 27, 24), (24, 27, 28), (24, 28, 25), (25, 28, 29), (25, 29, 13), (26, 30, 27), (27, 30, 31), (27, 31, 28), (28, 31, 29), (30, 32, 31), (31, 32, 29), (12, 33, 10), (10, 33, 34), (10, 34, 8), (8, 34, 35), (8, 35, 6), (6, 35, 36), (6, 36, 4), (4, 36, 2), (33, 37, 34), (34, 37, 38), (34, 38, 35), (35, 38, 39), (35, 39, 36), (36, 39, 40), (36, 40, 2), (37, 41, 38), (38, 41, 42), (38, 42, 39), (39, 42, 40), (41, 43, 42), (42, 43, 40), (5, 3, 20), (20, 3, 1), (7, 5, 18), (18, 5, 20), (9, 7, 16), (16, 7, 18), (11, 9, 14), (14, 9, 16), (44, 45, 46), (46, 45, 47), (46, 47, 48), (46, 48, 49), (49, 48, 50), (49, 50, 51), (51, 50, 52), (51, 52, 53), (53, 52, 54), (53, 54, 55), (55, 54, 56), (55, 56, 57), (55, 57, 58), (58, 57, 59), (58, 59, 60), (60, 59, 61), (60, 61, 62), (62, 61, 63), (62, 63, 64), (64, 63, 40), (64, 40, 43), (43, 41, 64), (64, 41, 65), (64, 65, 62), (62, 65, 66), (62, 66, 60), (60, 66, 67), (60, 67, 58), (58, 67, 68), (58, 68, 55), (55, 68, 53), (41, 37, 65), (65, 37, 69), (65, 69, 66), (66, 69, 70), (66, 70, 67), (67, 70, 71), (67, 71, 68), (68, 71, 72), (68, 72, 53), (53, 72, 51), (37, 33, 69), (69, 33, 73), (69, 73, 70), (70, 73, 74), (70, 74, 71), (71, 74, 75), (71, 75, 72), (72, 75, 76), (72, 76, 51), (51, 76, 49), (33, 12, 73), (73, 12, 77), (73, 77, 74), (74, 77, 78), (74, 78, 75), (75, 78, 79), (75, 79, 76), (76, 79, 80), (76, 80, 49), (49, 80, 46), (12, 13, 77), (77, 13, 81), (77, 81, 78), (78, 81, 82), (78, 82, 79), (79, 82, 80), (82, 44, 80), (80, 44, 46), (83, 84, 85), (85, 84, 86), (85, 86, 87), (87, 86, 88), (87, 88, 89), (89, 88, 90), (89, 90, 91), (91, 90, 92), (91, 92, 93), (93, 92, 94), (93, 94, 54), (54, 94, 56), (56, 94, 95), (56, 95, 96), (96, 95, 97), (96, 97, 98), (98, 97, 99), (98, 99, 100), (100, 99, 101), (100, 101, 102), (102, 101, 84), (102, 84, 83), (83, 103, 102), (102, 103, 104), (102, 104, 100), (100, 104, 105), (100, 105, 98), (98, 105, 106), (98, 106, 96), (96, 106, 56), (103, 107, 104), (104, 107, 108), (104, 108, 105), (105, 108, 109), (105, 109, 106), (106, 109, 110), (106, 110, 56), (107, 111, 108), (108, 111, 112), (108, 112, 109), (109, 112, 110), (111, 113, 112), (112, 113, 110), (54, 52, 93), (93, 52, 114), (93, 114, 91), (91, 114, 115), (91, 115, 89), (89, 115, 116), (89, 116, 87), (87, 116, 85), (52, 50, 114), (114, 50, 117), (114, 117, 115), (115, 117, 118), (115, 118, 116), (116, 118, 45), (116, 45, 85), (50, 48, 117), (117, 48, 119), (117, 119, 118), (118, 119, 45), (48, 47, 119), (119, 47, 45), (88, 86, 101), (101, 86, 84), (90, 88, 99), (99, 88, 101), (92, 90, 97), (97, 90, 99), (94, 92, 95), (95, 92, 97), (120, 121, 122), (122, 121, 123), (122, 123, 124), (122, 124, 125), (125, 124, 126), (125, 126, 127), (127, 126, 128), (127, 128, 129), (129, 128, 130), (129, 130, 131), (131, 130, 132), (131, 132, 133), (130, 134, 132), (131, 133, 135), (135, 133, 136), (135, 136, 137), (137, 136, 138), (137, 138, 139), (139, 138, 110), (139, 110, 113), (113, 111, 139), (139, 111, 140), (139, 140, 137), (137, 140, 141), (137, 141, 135), (135, 141, 142), (135, 142, 131), (131, 142, 129), (111, 107, 140), (140, 107, 143), (140, 143, 141), (141, 143, 144), (141, 144, 142), (142, 144, 145), (142, 145, 129), (129, 145, 127), (107, 103, 143), (143, 103, 146), (143, 146, 144), (144, 146, 147), (144, 147, 145), (145, 147, 148), (145, 148, 127), (127, 148, 125), (103, 83, 146), (146, 83, 149), (146, 149, 147), (147, 149, 150), (147, 150, 148), (148, 150, 151), (148, 151, 125), (125, 151, 122), (83, 85, 149), (149, 85, 152), (149, 152, 150), (150, 152, 153), (150, 153, 151), (151, 153, 120), (151, 120, 122), (154, 155, 156), (156, 155, 157), (156, 157, 158), (158, 157, 159), (158, 159, 160), (160, 159, 161), (160, 161, 162), (162, 161, 163), (162, 163, 164), (164, 163, 165), (164, 165, 130), (130, 165, 134), (134, 165, 166), (134, 166, 167), (167, 166, 168), (167, 168, 169), (169, 168, 170), (169, 170, 171), (171, 170, 172), (171, 172, 173), (173, 172, 155), (173, 155, 154), (154, 174, 173), (173, 174, 175), (173, 175, 171), (171, 175, 176), (171, 176, 169), (169, 176, 177), (169, 177, 167), (167, 177, 134), (174, 178, 175), (175, 178, 179), (175, 179, 176), (176, 179, 180), (176, 180, 177), (177, 180, 181), (177, 181, 134), (178, 182, 179), (179, 182, 183), (179, 183, 180), (180, 183, 181), (182, 184, 183), (183, 184, 181), (130, 128, 164), (164, 128, 185), (164, 185, 162), (162, 185, 186), (162, 186, 160), (160, 186, 187), (160, 187, 158), (158, 187, 156), (128, 126, 185), (185, 126, 188), (185, 188, 186), (186, 188, 189), (186, 189, 187), (187, 189, 121), (187, 121, 156), (126, 124, 188), (188, 124, 190), (188, 190, 189), (189, 190, 121), (124, 123, 190), (190, 123, 121), (159, 157, 172), (172, 157, 155), (161, 159, 170), (170, 159, 172), (163, 161, 168), (168, 161, 170), (165, 163, 166), (166, 163, 168), (191, 192, 193), (193, 192, 194), (193, 194, 195), (193, 195, 196), (196, 195, 197), (196, 197, 198), (198, 197, 199), (198, 199, 200), (200, 199, 201), (200, 201, 202), (202, 201, 203), (202, 203, 204), (202, 204, 205), (205, 204, 206), (205, 206, 207), (207, 206, 208), (207, 208, 209), (209, 208, 210), (209, 210, 184), (184, 210, 181), (184, 182, 209), (209, 182, 211), (209, 211, 207), (207, 211, 212), (207, 212, 205), (205, 212, 213), (205, 213, 202), (202, 213, 200), (182, 178, 211), (211, 178, 214), (211, 214, 212), (212, 214, 215), (212, 215, 213), (213, 215, 216), (213, 216, 200), (200, 216, 198), (178, 174, 214), (214, 174, 217), (214, 217, 215), (215, 217, 218), (215, 218, 216), (216, 218, 219), (216, 219, 198), (198, 219, 196), (174, 154, 217), (217, 154, 220), (217, 220, 218), (218, 220, 221), (218, 221, 219), (219, 221, 222), (219, 222, 196), (196, 222, 193), (154, 156, 220), (220, 156, 223), (220, 223, 221), (221, 223, 224), (221, 224, 222), (222, 224, 191), (222, 191, 193), (225, 226, 227), (227, 226, 228), (227, 228, 229), (229, 228, 230), (229, 230, 231), (231, 230, 232), (231, 232, 233), (233, 232, 234), (233, 234, 235), (235, 234, 236), (235, 236, 201), (201, 236, 203), (203, 236, 237), (203, 237, 238), (238, 237, 239), (238, 239, 240), (240, 239, 241), (240, 241, 242), (242, 241, 243), (242, 243, 244), (244, 243, 226), (244, 226, 225), (225, 245, 244), (244, 245, 246), (244, 246, 242), (242, 246, 247), (242, 247, 240), (240, 247, 248), (240, 248, 238), (238, 248, 203), (245, 249, 246), (246, 249, 250), (246, 250, 247), (247, 250, 251), (247, 251, 248), (248, 251, 252), (248, 252, 203), (249, 253, 250), (250, 253, 254), (250, 254, 251), (251, 254, 252), (253, 255, 254), (254, 255, 252), (201, 199, 235), (235, 199, 256), (235, 256, 233), (233, 256, 257), (233, 257, 231), (231, 257, 258), (231, 258, 229), (229, 258, 227), (199, 197, 256), (256, 197, 259), (256, 259, 257), (257, 259, 260), (257, 260, 258), (258, 260, 192), (258, 192, 227), (197, 195, 259), (259, 195, 261), (259, 261, 260), (260, 261, 192), (195, 194, 261), (261, 194, 192), (230, 228, 243), (243, 228, 226), (232, 230, 241), (241, 230, 243), (234, 232, 239), (239, 232, 241), (236, 234, 237), (237, 234, 239), (262, 263, 264), (264, 263, 265), (264, 265, 266), (264, 266, 267), (267, 266, 268), (267, 268, 269), (269, 268, 270), (269, 270, 271), (271, 270, 272), (271, 272, 273), (273, 272, 274), (273, 274, 275), (273, 275, 276), (276, 275, 277), (276, 277, 278), (278, 277, 279), (278, 279, 280), (280, 279, 281), (280, 281, 282), (282, 281, 252), (282, 252, 255), (255, 253, 282), (282, 253, 283), (282, 283, 280), (280, 283, 284), (280, 284, 278), (278, 284, 285), (278, 285, 276), (276, 285, 286), (276, 286, 273), (273, 286, 271), (253, 249, 283), (283, 249, 287), (283, 287, 284), (284, 287, 288), (284, 288, 285), (285, 288, 289), (285, 289, 286), (286, 289, 290), (286, 290, 271), (271, 290, 269), (249, 245, 287), (287, 245, 291), (287, 291, 288), (288, 291, 292), (288, 292, 289), (289, 292, 293), (289, 293, 290), (290, 293, 294), (290, 294, 269), (269, 294, 267), (245, 225, 291), (291, 225, 295), (291, 295, 292), (292, 295, 296), (292, 296, 293), (293, 296, 297), (293, 297, 294), (294, 297, 298), (294, 298, 267), (267, 298, 264), (225, 227, 295), (295, 227, 299), (295, 299, 296), (296, 299, 300), (296, 300, 297), (297, 300, 298), (300, 262, 298), (298, 262, 264), (301, 302, 303), (303, 302, 304), (303, 304, 305), (305, 304, 306), (305, 306, 307), (307, 306, 308), (307, 308, 309), (309, 308, 310), (309, 310, 311), (311, 310, 312), (311, 312, 272), (272, 312, 274), (274, 312, 313), (274, 313, 314), (314, 313, 315), (314, 315, 316), (316, 315, 317), (316, 317, 318), (318, 317, 319), (318, 319, 320), (320, 319, 302), (320, 302, 301), (301, 321, 320), (320, 321, 322), (320, 322, 318), (318, 322, 323), (318, 323, 316), (316, 323, 324), (316, 324, 314), (314, 324, 274), (321, 325, 322), (322, 325, 326), (322, 326, 323), (323, 326, 327), (323, 327, 324), (324, 327, 328), (324, 328, 274), (325, 329, 326), (326, 329, 330), (326, 330, 327), (327, 330, 328), (329, 331, 330), (330, 331, 328), (272, 270, 311), (311, 270, 332), (311, 332, 309), (309, 332, 333), (309, 333, 307), (307, 333, 334), (307, 334, 305), (305, 334, 303), (270, 268, 332), (332, 268, 335), (332, 335, 333), (333, 335, 336), (333, 336, 334), (334, 336, 263), (334, 263, 303), (268, 266, 335), (335, 266, 337), (335, 337, 336), (336, 337, 263), (266, 265, 337), (337, 265, 263), (306, 304, 319), (319, 304, 302), (308, 306, 317), (317, 306, 319), (310, 308, 315), (315, 308, 317), (312, 310, 313), (313, 310, 315), (338, 339, 340), (340, 339, 341), (340, 341, 342), (340, 342, 343), (343, 342, 344), (343, 344, 345), (345, 344, 346), (345, 346, 347), (347, 346, 348), (347, 348, 349), (349, 348, 350), (349, 350, 351), (348, 352, 350), (349, 351, 353), (353, 351, 354), (353, 354, 355), (355, 354, 356), (355, 356, 357), (357, 356, 328), (357, 328, 331), (331, 329, 357), (357, 329, 358), (357, 358, 355), (355, 358, 359), (355, 359, 353), (353, 359, 360), (353, 360, 349), (349, 360, 347), (329, 325, 358), (358, 325, 361), (358, 361, 359), (359, 361, 362), (359, 362, 360), (360, 362, 363), (360, 363, 347), (347, 363, 345), (325, 321, 361), (361, 321, 364), (361, 364, 362), (362, 364, 365), (362, 365, 363), (363, 365, 366), (363, 366, 345), (345, 366, 343), (321, 301, 364), (364, 301, 367), (364, 367, 365), (365, 367, 368), (365, 368, 366), (366, 368, 369), (366, 369, 343), (343, 369, 340), (301, 303, 367), (367, 303, 370), (367, 370, 368), (368, 370, 371), (368, 371, 369), (369, 371, 338), (369, 338, 340), (372, 373, 374), (374, 373, 375), (374, 375, 376), (376, 375, 377), (376, 377, 378), (378, 377, 379), (378, 379, 380), (380, 379, 381), (380, 381, 382), (382, 381, 383), (382, 383, 348), (348, 383, 352), (352, 383, 384), (352, 384, 385), (385, 384, 386), (385, 386, 387), (387, 386, 388), (387, 388, 389), (389, 388, 390), (389, 390, 391), (391, 390, 373), (391, 373, 372), (372, 392, 391), (391, 392, 393), (391, 393, 389), (389, 393, 394), (389, 394, 387), (387, 394, 395), (387, 395, 385), (385, 395, 352), (392, 396, 393), (393, 396, 397), (393, 397, 394), (394, 397, 398), (394, 398, 395), (395, 398, 399), (395, 399, 352), (396, 400, 397), (397, 400, 401), (397, 401, 398), (398, 401, 399), (400, 402, 401), (401, 402, 399), (348, 346, 382), (382, 346, 403), (382, 403, 380), (380, 403, 404), (380, 404, 378), (378, 404, 405), (378, 405, 376), (376, 405, 374), (346, 344, 403), (403, 344, 406), (403, 406, 404), (404, 406, 407), (404, 407, 405), (405, 407, 339), (344, 342, 406), (406, 342, 408), (406, 408, 407), (407, 408, 339), (342, 341, 408), (408, 341, 339), (377, 375, 390), (390, 375, 373), (379, 377, 388), (388, 377, 390), (381, 379, 386), (386, 379, 388), (383, 381, 384), (384, 381, 386), (409, 29, 410), (410, 29, 32), (410, 32, 30), (410, 30, 411), (411, 30, 26), (411, 26, 412), (412, 26, 22), (412, 22, 413), (413, 22, 0), (413, 0, 414), (414, 0, 2), (414, 2, 415), (414, 415, 416), (416, 415, 417), (416, 417, 418), (418, 417, 419), (418, 419, 420), (420, 419, 421), (420, 421, 402), (402, 421, 399), (402, 400, 420), (420, 400, 422), (420, 422, 418), (418, 422, 423), (418, 423, 416), (416, 423, 424), (416, 424, 414), (414, 424, 413), (400, 396, 422), (422, 396, 425), (422, 425, 423), (423, 425, 426), (423, 426, 424), (424, 426, 427), (424, 427, 413), (413, 427, 412), (396, 392, 425), (425, 392, 428), (425, 428, 426), (426, 428, 429), (426, 429, 427), (427, 429, 430), (427, 430, 412), (412, 430, 411), (392, 372, 428), (428, 372, 431), (428, 431, 429), (429, 431, 432), (429, 432, 430), (430, 432, 433), (430, 433, 411), (411, 433, 410), (372, 374, 431), (431, 374, 434), (431, 434, 432), (432, 434, 435), (432, 435, 433), (433, 435, 409), (433, 409, 410), (156, 192, 191), (156, 191, 224), (409, 374, 29), (371, 339, 338), (409, 435, 374), (374, 435, 434), (263, 262, 227), (227, 262, 300), (227, 300, 299), (224, 223, 156), (120, 153, 121), (121, 153, 152), (121, 152, 85), (44, 82, 45), (45, 82, 81), (45, 81, 13), (459, 460, 461), (461, 460, 462), (461, 462, 463), (463, 462, 464), (463, 464, 465), (465, 464, 466), (465, 466, 467), (467, 466, 468), (467, 468, 469), (469, 468, 470), (469, 470, 471), (471, 470, 472), (460, 473, 462), (462, 473, 474), (462, 474, 464), (464, 474, 475), (464, 475, 466), (466, 475, 476), (466, 476, 468), (468, 476, 477), (468, 477, 470), (473, 478, 474), (474, 478, 479), (474, 479, 475), (475, 479, 480), (475, 480, 476), (476, 480, 481), (476, 481, 477), (478, 482, 479), (479, 482, 483), (479, 483, 480), (480, 483, 484), (480, 484, 481), (482, 485, 483), (483, 485, 486), (483, 486, 484), (485, 487, 486), (471, 488, 469), (469, 488, 489), (469, 489, 467), (467, 489, 490), (467, 490, 465), (465, 490, 491), (465, 491, 463), (463, 491, 492), (463, 492, 461), (488, 493, 489), (489, 493, 494), (489, 494, 490), (490, 494, 495), (490, 495, 491), (491, 495, 496), (491, 496, 492), (493, 497, 494), (494, 497, 498), (494, 498, 495), (495, 498, 499), (495, 499, 496), (497, 500, 498), (498, 500, 501), (498, 501, 499), (502, 503, 504), (504, 503, 505), (504, 505, 506), (506, 505, 507), (506, 507, 508), (508, 507, 509), (508, 509, 510), (510, 509, 511), (510, 511, 512), (512, 511, 513), (512, 513, 514), (503, 515, 505), (505, 515, 516), (505, 516, 507), (507, 516, 517), (507, 517, 509), (509, 517, 518), (509, 518, 511), (511, 518, 519), (511, 519, 513), (515, 520, 516), (516, 520, 521), (516, 521, 517), (517, 521, 522), (517, 522, 518), (518, 522, 523), (518, 523, 519), (520, 524, 521), (521, 524, 525), (521, 525, 522), (522, 525, 526), (522, 526, 523), (524, 527, 525), (525, 527, 528), (525, 528, 526), (527, 529, 528), (514, 530, 512), (512, 530, 531), (512, 531, 510), (510, 531, 532), (510, 532, 508), (508, 532, 533), (508, 533, 506), (506, 533, 534), (506, 534, 504), (530, 535, 531), (531, 535, 536), (531, 536, 532), (532, 536, 537), (532, 537, 533), (533, 537, 538), (533, 538, 534), (535, 539, 536), (536, 539, 540), (536, 540, 537), (537, 540, 541), (537, 541, 538), (539, 542, 540), (540, 542, 543), (540, 543, 541), (542, 544, 543), (545, 546, 547), (547, 546, 548), (547, 548, 549), (549, 548, 550), (549, 550, 551), (551, 550, 552), (551, 552, 553), (553, 552, 554), (553, 554, 555), (555, 554, 556), (555, 556, 557), (557, 556, 454), (454, 556, 558), (558, 556, 559), (558, 559, 560), (560, 559, 561), (560, 561, 562), (562, 561, 563), (562, 563, 564), (564, 563, 565), (564, 565, 566), (566, 565, 567), (566, 567, 568), (546, 569, 548), (548, 569, 570), (548, 570, 550), (550, 570, 571), (550, 571, 552), (552, 571, 572), (552, 572, 554), (554, 572, 559), (554, 559, 556), (569, 573, 570), (570, 573, 574), (570, 574, 571), (571, 574, 575), (571, 575, 572), (572, 575, 561), (572, 561, 559), (574, 573, 576), (576, 573, 577), (576, 577, 565), (565, 577, 567), (557, 578, 555), (555, 578, 579), (555, 579, 553), (553, 579, 580), (553, 580, 551), (551, 580, 581), (551, 581, 549), (549, 581, 582), (549, 582, 547), (578, 583, 579), (579, 583, 584), (579, 584, 580), (580, 584, 585), (580, 585, 581), (581, 585, 586), (581, 586, 582), (583, 587, 584), (584, 587, 588), (584, 588, 585), (585, 588, 589), (585, 589, 586), (587, 590, 588), (588, 590, 591), (588, 591, 589), (575, 574, 576), (565, 563, 576), (576, 563, 575), (563, 561, 575), (592, 593, 594), (594, 593, 595), (594, 595, 596), (596, 595, 597), (596, 597, 598), (598, 597, 599), (598, 599, 600), (593, 592, 601), (601, 592, 602), (601, 602, 603), (603, 602, 604), (603, 605, 601), (601, 605, 606), (601, 606, 593), (593, 606, 607), (593, 607, 595), (595, 607, 608), (595, 608, 597), (597, 608, 609), (597, 609, 599), (599, 609, 610), (610, 609, 611), (610, 611, 612), (612, 611, 613), (612, 613, 614), (614, 613, 615), (614, 615, 616), (616, 615, 453), (453, 615, 452), (452, 615, 617), (452, 617, 451), (451, 617, 618), (451, 618, 450), (450, 618, 619), (450, 619, 449), (449, 619, 620), (449, 620, 448), (605, 621, 606), (606, 621, 622), (606, 622, 607), (607, 622, 623), (607, 623, 608), (608, 623, 624), (608, 624, 609), (609, 624, 611), (621, 625, 622), (622, 625, 626), (622, 626, 623), (623, 626, 627), (623, 627, 624), (624, 627, 628), (624, 628, 611), (611, 628, 613), (625, 620, 626), (626, 620, 619), (626, 619, 627), (627, 619, 618), (627, 618, 628), (628, 618, 617), (628, 617, 613), (613, 617, 615), (629, 630, 631), (631, 630, 632), (631, 632, 633), (633, 632, 634), (634, 632, 635), (635, 632, 636), (635, 636, 637), (637, 636, 638), (638, 636, 639), (638, 639, 640), (640, 639, 641), (640, 641, 642), (642, 641, 643), (642, 643, 644), (644, 643, 645), (645, 643, 646), (645, 646, 647), (647, 646, 648), (648, 646, 649), (648, 649, 650), (650, 649, 651), (650, 651, 652), (652, 651, 653), (652, 653, 654), (654, 653, 655), (654, 655, 656), (656, 655, 657), (656, 657, 658), (658, 657, 659), (659, 657, 594), (594, 657, 660), (594, 660, 592), (592, 660, 604), (592, 604, 602), (630, 629, 661), (661, 629, 662), (661, 662, 663), (663, 662, 664), (663, 664, 665), (665, 664, 666), (665, 666, 667), (667, 666, 668), (667, 668, 447), (448, 669, 447), (447, 669, 670), (447, 670, 667), (667, 670, 665), (620, 671, 448), (448, 671, 672), (448, 672, 673), (673, 672, 674), (673, 674, 675), (675, 674, 676), (675, 676, 677), (677, 676, 678), (677, 678, 661), (661, 678, 630), (671, 620, 679), (679, 620, 625), (679, 625, 680), (680, 625, 621), (680, 621, 681), (681, 621, 605), (681, 605, 682), (682, 605, 603), (682, 603, 660), (660, 603, 604), (658, 683, 656), (656, 683, 684), (656, 684, 654), (654, 684, 685), (654, 685, 652), (652, 685, 686), (652, 686, 650), (650, 686, 648), (683, 687, 684), (684, 687, 688), (684, 688, 685), (685, 688, 689), (685, 689, 686), (686, 689, 648), (687, 690, 688), (688, 690, 691), (688, 691, 692), (692, 691, 693), (692, 693, 689), (689, 693, 648), (693, 455, 648), (630, 694, 632), (632, 694, 695), (632, 695, 636), (636, 695, 696), (636, 696, 639), (639, 696, 697), (639, 697, 641), (641, 697, 698), (641, 698, 643), (643, 698, 699), (643, 699, 646), (646, 699, 649), (694, 700, 695), (695, 700, 701), (695, 701, 696), (696, 701, 702), (696, 702, 697), (697, 702, 703), (697, 703, 698), (698, 703, 704), (698, 704, 699), (699, 704, 651), (699, 651, 649), (630, 678, 694), (694, 678, 705), (694, 705, 700), (700, 705, 706), (700, 706, 707), (707, 706, 708), (707, 708, 709), (709, 708, 681), (709, 681, 682), (700, 707, 701), (701, 707, 710), (701, 710, 702), (702, 710, 711), (702, 711, 703), (703, 711, 712), (703, 712, 704), (704, 712, 653), (704, 653, 651), (707, 709, 710), (710, 709, 713), (710, 713, 711), (711, 713, 714), (711, 714, 712), (712, 714, 655), (712, 655, 653), (709, 682, 713), (713, 682, 660), (713, 660, 714), (714, 660, 657), (714, 657, 655), (677, 661, 663), (678, 676, 705), (705, 676, 715), (705, 715, 706), (706, 715, 716), (706, 716, 708), (708, 716, 680), (708, 680, 681), (677, 663, 717), (717, 663, 665), (717, 665, 670), (676, 674, 715), (715, 674, 718), (715, 718, 716), (716, 718, 679), (716, 679, 680), (677, 717, 675), (675, 717, 669), (675, 669, 673), (673, 669, 448), (669, 717, 670), (671, 679, 718), (671, 718, 672), (672, 718, 674), (692, 689, 688), (719, 720, 635), (635, 720, 721), (635, 721, 634), (634, 721, 722), (634, 722, 633), (633, 722, 629), (633, 629, 631), (720, 719, 723), (723, 719, 724), (723, 724, 725), (725, 724, 726), (725, 727, 723), (723, 727, 728), (723, 728, 720), (720, 728, 729), (720, 729, 721), (721, 729, 730), (721, 730, 722), (722, 730, 731), (722, 731, 629), (629, 731, 662), (662, 731, 732), (662, 732, 664), (664, 732, 733), (664, 733, 666), (666, 733, 734), (666, 734, 668), (668, 734, 446), (668, 446, 447), (727, 735, 728), (728, 735, 736), (728, 736, 729), (729, 736, 737), (729, 737, 730), (730, 737, 738), (730, 738, 731), (731, 738, 732), (735, 739, 736), (736, 739, 740), (736, 740, 737), (737, 740, 741), (737, 741, 738), (738, 741, 742), (738, 742, 732), (732, 742, 733), (739, 743, 740), (740, 743, 744), (740, 744, 741), (741, 744, 745), (741, 745, 742), (742, 745, 746), (742, 746, 733), (733, 746, 734), (743, 442, 744), (744, 442, 443), (744, 443, 745), (745, 443, 444), (745, 444, 746), (746, 444, 445), (746, 445, 734), (734, 445, 446), (747, 748, 749), (749, 748, 750), (749, 750, 751), (751, 750, 752), (752, 750, 753), (753, 750, 754), (753, 754, 755), (755, 754, 756), (756, 754, 757), (756, 757, 758), (758, 757, 759), (758, 759, 760), (760, 759, 761), (760, 761, 762), (762, 761, 763), (763, 761, 764), (763, 764, 765), (765, 764, 766), (766, 764, 767), (766, 767, 768), (768, 767, 769), (768, 769, 770), (770, 769, 771), (770, 771, 772), (772, 771, 773), (772, 773, 774), (774, 773, 775), (774, 775, 638), (638, 775, 637), (637, 775, 635), (635, 775, 776), (635, 776, 719), (719, 776, 726), (719, 726, 724), (748, 747, 777), (777, 747, 778), (777, 778, 779), (779, 778, 780), (779, 780, 781), (781, 780, 782), (781, 782, 783), (783, 782, 784), (783, 784, 441), (442, 785, 441), (441, 785, 786), (441, 786, 783), (783, 786, 781), (743, 787, 442), (442, 787, 788), (442, 788, 789), (789, 788, 790), (789, 790, 791), (791, 790, 792), (791, 792, 793), (793, 792, 794), (793, 794, 777), (777, 794, 748), (787, 743, 795), (795, 743, 739), (795, 739, 796), (796, 739, 735), (796, 735, 797), (797, 735, 727), (797, 727, 798), (798, 727, 725), (798, 725, 776), (776, 725, 726), (638, 640, 774), (774, 640, 799), (774, 799, 772), (772, 799, 800), (772, 800, 770), (770, 800, 801), (770, 801, 768), (768, 801, 766), (640, 642, 799), (799, 642, 802), (799, 802, 800), (800, 802, 803), (800, 803, 801), (801, 803, 766), (642, 644, 802), (802, 644, 645), (802, 645, 804), (804, 645, 647), (804, 647, 803), (803, 647, 766), (647, 648, 766), (748, 805, 750), (750, 805, 806), (750, 806, 754), (754, 806, 807), (754, 807, 757), (757, 807, 808), (757, 808, 759), (759, 808, 809), (759, 809, 761), (761, 809, 810), (761, 810, 764), (764, 810, 767), (805, 811, 806), (806, 811, 812), (806, 812, 807), (807, 812, 813), (807, 813, 808), (808, 813, 814), (808, 814, 809), (809, 814, 815), (809, 815, 810), (810, 815, 769), (810, 769, 767), (748, 794, 805), (805, 794, 816), (805, 816, 811), (811, 816, 817), (811, 817, 818), (818, 817, 819), (818, 819, 820), (820, 819, 797), (820, 797, 798), (811, 818, 812), (812, 818, 821), (812, 821, 813), (813, 821, 822), (813, 822, 814), (814, 822, 823), (814, 823, 815), (815, 823, 771), (815, 771, 769), (818, 820, 821), (821, 820, 824), (821, 824, 822), (822, 824, 825), (822, 825, 823), (823, 825, 773), (823, 773, 771), (820, 798, 824), (824, 798, 776), (824, 776, 825), (825, 776, 775), (825, 775, 773), (793, 777, 779), (794, 792, 816), (816, 792, 826), (816, 826, 817), (817, 826, 827), (817, 827, 819), (819, 827, 796), (819, 796, 797), (793, 779, 828), (828, 779, 781), (828, 781, 786), (792, 790, 826), (826, 790, 829), (826, 829, 827), (827, 829, 795), (827, 795, 796), (793, 828, 791), (791, 828, 785), (791, 785, 789), (789, 785, 442), (785, 828, 786), (787, 795, 829), (787, 829, 788), (788, 829, 790), (804, 803, 802), (830, 831, 753), (753, 831, 832), (753, 832, 833), (833, 832, 834), (833, 834, 835), (835, 834, 836), (835, 836, 837), (837, 836, 838), (837, 838, 839), (839, 838, 840), (839, 840, 841), (841, 840, 439), (841, 439, 440), (831, 830, 842), (842, 830, 843), (842, 843, 844), (844, 843, 845), (844, 846, 842), (842, 846, 847), (842, 847, 831), (831, 847, 848), (831, 848, 832), (832, 848, 834), (846, 849, 847), (847, 849, 850), (847, 850, 848), (848, 850, 851), (848, 851, 834), (834, 851, 836), (849, 852, 850), (850, 852, 853), (850, 853, 851), (851, 853, 854), (851, 854, 836), (836, 854, 838), (852, 855, 853), (853, 855, 856), (853, 856, 854), (854, 856, 857), (854, 857, 838), (838, 857, 840), (855, 436, 856), (856, 436, 437), (856, 437, 857), (857, 437, 438), (857, 438, 840), (840, 438, 439), (841, 440, 858), (858, 440, 441), (858, 441, 784), (784, 782, 858), (858, 782, 859), (858, 859, 841), (841, 859, 839), (782, 780, 859), (859, 780, 860), (859, 860, 839), (839, 860, 837), (780, 778, 860), (860, 778, 861), (860, 861, 837), (837, 861, 835), (778, 747, 861), (861, 747, 862), (861, 862, 835), (835, 862, 833), (749, 751, 747), (747, 751, 862), (751, 752, 862), (862, 752, 833), (752, 753, 833), (461, 863, 459), (459, 863, 864), (459, 864, 460), (460, 864, 473), (473, 864, 478), (478, 864, 865), (478, 865, 866), (866, 865, 867), (867, 865, 868), (867, 868, 869), (869, 868, 870), (869, 870, 871), (871, 870, 872), (871, 872, 873), (873, 872, 874), (874, 872, 875), (874, 875, 876), (876, 875, 458), (458, 875, 877), (458, 877, 878), (878, 877, 879), (878, 879, 880), (880, 879, 881), (880, 881, 882), (882, 881, 883), (882, 883, 884), (884, 883, 885), (884, 885, 756), (756, 885, 755), (755, 885, 753), (753, 885, 886), (753, 886, 830), (830, 886, 845), (830, 845, 843), (863, 461, 887), (887, 461, 492), (887, 492, 888), (888, 492, 496), (888, 496, 889), (889, 496, 499), (889, 499, 890), (890, 499, 501), (890, 501, 500), (436, 891, 500), (500, 891, 892), (500, 892, 890), (890, 892, 889), (855, 893, 436), (436, 893, 894), (436, 894, 895), (895, 894, 896), (895, 896, 897), (897, 896, 898), (897, 898, 899), (899, 898, 900), (899, 900, 887), (887, 900, 863), (893, 855, 901), (901, 855, 852), (901, 852, 902), (902, 852, 849), (902, 849, 903), (903, 849, 846), (903, 846, 904), (904, 846, 844), (904, 844, 886), (886, 844, 845), (756, 758, 884), (884, 758, 905), (884, 905, 882), (882, 905, 906), (882, 906, 880), (880, 906, 907), (880, 907, 878), (878, 907, 458), (758, 760, 905), (905, 760, 908), (905, 908, 906), (906, 908, 909), (906, 909, 907), (907, 909, 458), (760, 762, 908), (908, 762, 763), (908, 763, 910), (910, 763, 765), (910, 765, 909), (909, 765, 458), (765, 766, 458), (863, 911, 864), (864, 911, 912), (864, 912, 865), (865, 912, 913), (865, 913, 868), (868, 913, 914), (868, 914, 870), (870, 914, 915), (870, 915, 872), (872, 915, 916), (872, 916, 875), (875, 916, 877), (911, 917, 912), (912, 917, 918), (912, 918, 913), (913, 918, 919), (913, 919, 914), (914, 919, 920), (914, 920, 915), (915, 920, 921), (915, 921, 916), (916, 921, 879), (916, 879, 877), (863, 900, 911), (911, 900, 922), (911, 922, 917), (917, 922, 923), (917, 923, 924), (924, 923, 925), (924, 925, 926), (926, 925, 903), (926, 903, 904), (917, 924, 918), (918, 924, 927), (918, 927, 919), (919, 927, 928), (919, 928, 920), (920, 928, 929), (920, 929, 921), (921, 929, 881), (921, 881, 879), (924, 926, 927), (927, 926, 930), (927, 930, 928), (928, 930, 931), (928, 931, 929), (929, 931, 883), (929, 883, 881), (926, 904, 930), (930, 904, 886), (930, 886, 931), (931, 886, 885), (931, 885, 883), (899, 887, 888), (900, 898, 922), (922, 898, 932), (922, 932, 923), (923, 932, 933), (923, 933, 925), (925, 933, 902), (925, 902, 903), (899, 888, 934), (934, 888, 889), (934, 889, 892), (898, 896, 932), (932, 896, 935), (932, 935, 933), (933, 935, 901), (933, 901, 902), (899, 934, 897), (897, 934, 891), (897, 891, 895), (895, 891, 436), (891, 934, 892), (893, 901, 935), (893, 935, 894), (894, 935, 896), (910, 909, 908), (504, 936, 502), (502, 936, 937), (502, 937, 503), (503, 937, 515), (515, 937, 520), (520, 937, 938), (520, 938, 939), (939, 938, 940), (940, 938, 941), (940, 941, 942), (942, 941, 943), (942, 943, 944), (944, 943, 945), (944, 945, 946), (946, 945, 947), (947, 945, 948), (947, 948, 949), (949, 948, 457), (457, 948, 950), (457, 950, 951), (951, 950, 952), (951, 952, 953), (953, 952, 954), (953, 954, 955), (955, 954, 956), (955, 956, 957), (957, 956, 958), (957, 958, 867), (867, 958, 866), (866, 958, 478), (478, 958, 959), (478, 959, 482), (482, 959, 487), (482, 487, 485), (936, 504, 960), (960, 504, 534), (960, 534, 961), (961, 534, 538), (961, 538, 962), (962, 538, 541), (962, 541, 963), (963, 541, 543), (963, 543, 544), (472, 964, 544), (544, 964, 965), (544, 965, 963), (963, 965, 962), (470, 966, 472), (472, 966, 967), (472, 967, 968), (968, 967, 969), (968, 969, 970), (970, 969, 971), (970, 971, 972), (972, 971, 973), (972, 973, 960), (960, 973, 936), (966, 470, 974), (974, 470, 477), (974, 477, 975), (975, 477, 481), (975, 481, 976), (976, 481, 484), (976, 484, 977), (977, 484, 486), (977, 486, 959), (959, 486, 487), (867, 869, 957), (957, 869, 978), (957, 978, 955), (955, 978, 979), (955, 979, 953), (953, 979, 980), (953, 980, 951), (951, 980, 457), (869, 871, 978), (978, 871, 981), (978, 981, 979), (979, 981, 982), (979, 982, 980), (980, 982, 457), (871, 873, 981), (981, 873, 874), (981, 874, 983), (983, 874, 876), (983, 876, 982), (982, 876, 457), (876, 458, 457), (936, 984, 937), (937, 984, 985), (937, 985, 938), (938, 985, 986), (938, 986, 941), (941, 986, 987), (941, 987, 943), (943, 987, 988), (943, 988, 945), (945, 988, 989), (945, 989, 948), (948, 989, 950), (984, 990, 985), (985, 990, 991), (985, 991, 986), (986, 991, 992), (986, 992, 987), (987, 992, 993), (987, 993, 988), (988, 993, 994), (988, 994, 989), (989, 994, 952), (989, 952, 950), (936, 973, 984), (984, 973, 995), (984, 995, 990), (990, 995, 996), (990, 996, 997), (997, 996, 998), (997, 998, 999), (999, 998, 976), (999, 976, 977), (990, 997, 991), (991, 997, 1000), (991, 1000, 992), (992, 1000, 1001), (992, 1001, 993), (993, 1001, 1002), (993, 1002, 994), (994, 1002, 954), (994, 954, 952), (997, 999, 1000), (1000, 999, 1003), (1000, 1003, 1001), (1001, 1003, 1004), (1001, 1004, 1002), (1002, 1004, 956), (1002, 956, 954), (999, 977, 1003), (1003, 977, 959), (1003, 959, 1004), (1004, 959, 958), (1004, 958, 956), (972, 960, 961), (973, 971, 995), (995, 971, 1005), (995, 1005, 996), (996, 1005, 1006), (996, 1006, 998), (998, 1006, 975), (998, 975, 976), (972, 961, 1007), (1007, 961, 962), (1007, 962, 965), (971, 969, 1005), (1005, 969, 1008), (1005, 1008, 1006), (1006, 1008, 974), (1006, 974, 975), (972, 1007, 970), (970, 1007, 964), (970, 964, 968), (968, 964, 472), (964, 1007, 965), (966, 974, 1008), (966, 1008, 967), (967, 1008, 969), (983, 982, 981), (547, 1009, 545), (545, 1009, 1010), (545, 1010, 546), (546, 1010, 569), (569, 1010, 573), (573, 1010, 1011), (573, 1011, 1012), (1012, 1011, 1013), (1013, 1011, 1014), (1013, 1014, 1015), (1015, 1014, 1016), (1015, 1016, 1017), (1017, 1016, 1018), (1017, 1018, 1019), (1019, 1018, 1020), (1020, 1018, 1021), (1020, 1021, 1022), (1022, 1021, 456), (456, 1021, 1023), (456, 1023, 1024), (1024, 1023, 1025), (1024, 1025, 1026), (1026, 1025, 1027), (1026, 1027, 1028), (1028, 1027, 1029), (1028, 1029, 1030), (1030, 1029, 1031), (1030, 1031, 940), (940, 1031, 939), (939, 1031, 520), (520, 1031, 1032), (520, 1032, 524), (524, 1032, 529), (524, 529, 527), (1009, 547, 1033), (1033, 547, 582), (1033, 582, 1034), (1034, 582, 586), (1034, 586, 1035), (1035, 586, 589), (1035, 589, 1036), (1036, 589, 591), (1036, 591, 590), (514, 1037, 590), (590, 1037, 1038), (590, 1038, 1036), (1036, 1038, 1035), (513, 1039, 514), (514, 1039, 1040), (514, 1040, 1041), (1041, 1040, 1042), (1041, 1042, 1043), (1043, 1042, 1044), (1043, 1044, 1045), (1045, 1044, 1046), (1045, 1046, 1033), (1033, 1046, 1009), (1039, 513, 1047), (1047, 513, 519), (1047, 519, 1048), (1048, 519, 523), (1048, 523, 1049), (1049, 523, 526), (1049, 526, 1050), (1050, 526, 528), (1050, 528, 1032), (1032, 528, 529), (940, 942, 1030), (1030, 942, 1051), (1030, 1051, 1028), (1028, 1051, 1052), (1028, 1052, 1026), (1026, 1052, 1053), (1026, 1053, 1024), (1024, 1053, 456), (942, 944, 1051), (1051, 944, 1054), (1051, 1054, 1052), (1052, 1054, 1055), (1052, 1055, 1053), (1053, 1055, 456), (944, 946, 1054), (1054, 946, 947), (1054, 947, 1056), (1056, 947, 949), (1056, 949, 1055), (1055, 949, 456), (949, 457, 456), (1009, 1057, 1010), (1010, 1057, 1058), (1010, 1058, 1011), (1011, 1058, 1059), (1011, 1059, 1014), (1014, 1059, 1060), (1014, 1060, 1016), (1016, 1060, 1061), (1016, 1061, 1018), (1018, 1061, 1062), (1018, 1062, 1021), (1021, 1062, 1023), (1057, 1063, 1058), (1058, 1063, 1064), (1058, 1064, 1059), (1059, 1064, 1065), (1059, 1065, 1060), (1060, 1065, 1066), (1060, 1066, 1061), (1061, 1066, 1067), (1061, 1067, 1062), (1062, 1067, 1025), (1062, 1025, 1023), (1009, 1046, 1057), (1057, 1046, 1068), (1057, 1068, 1063), (1063, 1068, 1069), (1063, 1069, 1070), (1070, 1069, 1071), (1070, 1071, 1072), (1072, 1071, 1049), (1072, 1049, 1050), (1063, 1070, 1064), (1064, 1070, 1073), (1064, 1073, 1065), (1065, 1073, 1074), (1065, 1074, 1066), (1066, 1074, 1075), (1066, 1075, 1067), (1067, 1075, 1027), (1067, 1027, 1025), (1070, 1072, 1073), (1073, 1072, 1076), (1073, 1076, 1074), (1074, 1076, 1077), (1074, 1077, 1075), (1075, 1077, 1029), (1075, 1029, 1027), (1072, 1050, 1076), (1076, 1050, 1032), (1076, 1032, 1077), (1077, 1032, 1031), (1077, 1031, 1029), (1045, 1033, 1034), (1046, 1044, 1068), (1068, 1044, 1078), (1068, 1078, 1069), (1069, 1078, 1079), (1069, 1079, 1071), (1071, 1079, 1048), (1071, 1048, 1049), (1045, 1034, 1080), (1080, 1034, 1035), (1080, 1035, 1038), (1044, 1042, 1078), (1078, 1042, 1081), (1078, 1081, 1079), (1079, 1081, 1047), (1079, 1047, 1048), (1045, 1080, 1043), (1043, 1080, 1037), (1043, 1037, 1041), (1041, 1037, 514), (1037, 1080, 1038), (1039, 1047, 1081), (1039, 1081, 1040), (1040, 1081, 1042), (1056, 1055, 1054), (558, 1082, 454), (454, 1082, 1083), (454, 1083, 1084), (1084, 1083, 1085), (1084, 1085, 1086), (1086, 1085, 1087), (1086, 1087, 1088), (1088, 1087, 1089), (1088, 1089, 1090), (1090, 1089, 1091), (1090, 1091, 599), (599, 1091, 600), (600, 1091, 1092), (600, 1092, 598), (598, 1092, 596), (596, 1092, 594), (594, 1092, 1093), (594, 1093, 659), (659, 1093, 658), (658, 1093, 1094), (658, 1094, 683), (683, 1094, 1095), (683, 1095, 687), (687, 1095, 1096), (687, 1096, 690), (690, 1096, 691), (691, 1096, 1097), (691, 1097, 693), (693, 1097, 455), (455, 1097, 1098), (455, 1098, 1099), (1099, 1098, 1100), (1099, 1100, 1101), (1101, 1100, 1102), (1101, 1102, 1103), (1103, 1102, 1104), (1103, 1104, 1105), (1105, 1104, 1106), (1105, 1106, 1013), (1013, 1106, 1012), (1012, 1106, 573), (573, 1106, 1107), (573, 1107, 577), (577, 1107, 568), (577, 568, 567), (1082, 558, 1108), (1108, 558, 560), (1108, 560, 1109), (1109, 560, 562), (1109, 562, 1110), (1110, 562, 564), (1110, 564, 1111), (1111, 564, 566), (1111, 566, 1107), (1107, 566, 568), (1013, 1015, 1105), (1105, 1015, 1112), (1105, 1112, 1103), (1103, 1112, 1113), (1103, 1113, 1101), (1101, 1113, 1114), (1101, 1114, 1099), (1099, 1114, 455), (1015, 1017, 1112), (1112, 1017, 1115), (1112, 1115, 1113), (1113, 1115, 1116), (1113, 1116, 1114), (1114, 1116, 455), (1017, 1019, 1115), (1115, 1019, 1020), (1115, 1020, 1117), (1117, 1020, 1022), (1117, 1022, 1116), (1116, 1022, 455), (1022, 456, 455), (599, 610, 1090), (1090, 610, 1118), (1090, 1118, 1088), (1088, 1118, 1119), (1088, 1119, 1086), (1086, 1119, 1120), (1086, 1120, 1084), (1084, 1120, 454), (610, 612, 1118), (1118, 612, 1121), (1118, 1121, 1119), (1119, 1121, 1122), (1119, 1122, 1120), (1120, 1122, 453), (1120, 453, 454), (612, 614, 1121), (1121, 614, 1123), (1121, 1123, 1122), (1122, 1123, 453), (614, 616, 1123), (1123, 616, 453), (1083, 1082, 1124), (1124, 1082, 1108), (1124, 1108, 1125), (1125, 1108, 1109), (1125, 1109, 1126), (1126, 1109, 1110), (1126, 1110, 1127), (1127, 1110, 1111), (1127, 1111, 1128), (1128, 1111, 1107), (1128, 1107, 1129), (1129, 1107, 1106), (1129, 1106, 1104), (1083, 1124, 1085), (1085, 1124, 1130), (1085, 1130, 1087), (1087, 1130, 1131), (1087, 1131, 1089), (1089, 1131, 1132), (1089, 1132, 1091), (1091, 1132, 1092), (1130, 1124, 1125), (1130, 1125, 1133), (1133, 1125, 1126), (1133, 1126, 1134), (1134, 1126, 1127), (1134, 1127, 1135), (1135, 1127, 1128), (1135, 1128, 1136), (1136, 1128, 1129), (1136, 1129, 1137), (1137, 1129, 1104), (1137, 1104, 1102), (1130, 1133, 1131), (1131, 1133, 1138), (1131, 1138, 1132), (1132, 1138, 1139), (1132, 1139, 1092), (1092, 1139, 1093), (1138, 1133, 1134), (1138, 1134, 1140), (1140, 1134, 1135), (1140, 1135, 1141), (1141, 1135, 1136), (1141, 1136, 1142), (1142, 1136, 1137), (1142, 1137, 1143), (1143, 1137, 1102), (1143, 1102, 1100), (1138, 1140, 1139), (1139, 1140, 1144), (1139, 1144, 1093), (1093, 1144, 1094), (1144, 1140, 1141), (1144, 1141, 1145), (1145, 1141, 1142), (1145, 1142, 1146), (1146, 1142, 1143), (1146, 1143, 1147), (1147, 1143, 1100), (1147, 1100, 1098), (1095, 1094, 1145), (1145, 1094, 1144), (1095, 1145, 1146), (1096, 1095, 1146), (1096, 1146, 1147), (1117, 1116, 1115), (1097, 1096, 1147), (1097, 1147, 1098)])
me_dice_tray_hex_v1.use_remesh_fix_poles = True
me_dice_tray_hex_v1.use_remesh_preserve_attributes = False
me_dice_tray_hex_v1.update()
me_dice_tray_hex_v1_001 = bpy.data.meshes.new('dice_tray_hex_v1.001')
me_dice_tray_hex_v1_001.from_pydata([(38.94, -62.45, -8.355), (73.56, -2.5, -8.355), (73.56, 2.5, -8.355), (73.98, 1.545, -8.355), (74.2, 0.5226, -8.355), (74.2, -0.5226, -8.355), (73.98, -1.545, -8.355), (38.94, 62.45, -8.355), (35.65, 64.84, -8.355), (36.65, 64.52, -8.355), (34.61, 64.95, -8.355), (37.55, 64.0, -8.355), (38.33, 63.3, -8.355), (-34.61, 64.95, -8.355), (-38.94, 62.45, -8.355), (-38.33, 63.3, -8.355), (-37.55, 64.0, -8.355), (-36.65, 64.52, -8.355), (-35.65, 64.84, -8.355), (-73.56, 2.5, -8.355), (-73.56, -2.5, -8.355), (-73.98, -1.545, -8.355), (-74.2, -0.5226, -8.355), (-74.2, 0.5226, -8.355), (-73.98, 1.545, -8.355), (-38.94, -62.45, -8.355), (-35.65, -64.84, -8.355), (-36.65, -64.52, -8.355), (-34.61, -64.95, -8.355), (-37.55, -64.0, -8.355), (-38.33, -63.3, -8.355), (34.61, -64.95, -8.355), (38.33, -63.3, -8.355), (37.55, -64.0, -8.355), (36.65, -64.52, -8.355), (35.65, -64.84, -8.355), (-73.56, 2.5, 4.645), (-73.98, 1.545, 4.645), (-74.2, 0.5226, 4.645), (-74.2, -0.5226, 4.645), (-73.98, -1.545, 4.645), (-73.56, -2.5, 4.645), (-38.94, -62.45, 4.645), (-38.33, -63.3, 4.645), (-37.55, -64.0, 4.645), (-36.65, -64.52, 4.645), (-35.65, -64.84, 4.645), (-34.61, -64.95, 4.645), (34.61, -64.95, 4.645), (35.65, -64.84, 4.645), (36.65, -64.52, 4.645), (37.55, -64.0, 4.645), (38.33, -63.3, 4.645), (38.94, -62.45, 4.645), (73.56, -2.5, 4.645), (-35.65, 64.84, 4.645), (-34.61, 64.95, 4.645), (-36.65, 64.52, 4.645), (-37.55, 64.0, 4.645), (-38.33, 63.3, 4.645), (-38.94, 62.45, 4.645), (38.94, 62.45, 4.645), (38.33, 63.3, 4.645), (37.55, 64.0, 4.645), (36.65, 64.52, 4.645), (35.65, 64.84, 4.645), (34.61, 64.95, 4.645), (73.98, -1.545, 4.645), (74.2, -0.5226, 4.645), (74.2, 0.5226, 4.645), (73.98, 1.545, 4.645), (73.56, 2.5, 4.645)], [], [(19, 24, 36), (36, 24, 37), (37, 24, 23), (37, 23, 38), (38, 23, 22), (38, 22, 39), (39, 22, 21), (39, 21, 40), (40, 21, 20), (40, 20, 41), (20, 25, 41), (41, 25, 42), (25, 30, 42), (42, 30, 43), (43, 30, 29), (43, 29, 44), (44, 29, 27), (44, 27, 45), (45, 27, 26), (45, 26, 46), (46, 26, 28), (46, 28, 47), (28, 31, 47), (47, 31, 48), (31, 35, 48), (48, 35, 49), (49, 35, 34), (49, 34, 50), (50, 34, 33), (50, 33, 51), (51, 33, 32), (51, 32, 52), (52, 32, 0), (52, 0, 53), (0, 1, 53), (53, 1, 54), (10, 13, 66), (66, 13, 56), (7, 12, 61), (61, 12, 62), (62, 12, 11), (62, 11, 63), (63, 11, 9), (63, 9, 64), (64, 9, 8), (64, 8, 65), (65, 8, 10), (65, 10, 66), (2, 7, 71), (71, 7, 61), (1, 6, 54), (54, 6, 67), (67, 6, 5), (67, 5, 68), (68, 5, 4), (68, 4, 69), (69, 4, 3), (69, 3, 70), (70, 3, 2), (70, 2, 71), (13, 18, 56), (56, 18, 55), (55, 18, 17), (55, 17, 57), (57, 17, 16), (57, 16, 58), (58, 16, 15), (58, 15, 59), (59, 15, 14), (59, 14, 60), (14, 19, 60), (60, 19, 36)])
me_dice_tray_hex_v1_001.use_remesh_fix_poles = True
me_dice_tray_hex_v1_001.use_remesh_preserve_attributes = False
me_dice_tray_hex_v1_001.update()
me_dice_tray_hex_v1_002 = bpy.data.meshes.new('dice_tray_hex_v1.002')
me_dice_tray_hex_v1_002.from_pydata([(71.82, -1.5, -10.36), (37.21, -61.45, -10.36), (71.82, 1.5, -10.36), (37.21, 61.45, -10.36), (34.61, 62.95, -10.36), (-34.61, 62.95, -10.36), (-37.21, 61.45, -10.36), (-71.82, 1.5, -10.36), (-71.82, -1.5, -10.36), (-37.21, -61.45, -10.36), (-34.61, -62.95, -10.36), (-36.73, -62.07, -10.36), (-36.11, -62.55, -10.36), (34.61, -62.95, -10.36), (-4.945, -63.47, -10.29)], [], [(14, 10, 13), (1, 9, 0), (0, 9, 8), (0, 8, 2), (2, 8, 7), (2, 7, 3), (3, 7, 6), (3, 6, 4), (4, 6, 5), (1, 13, 10), (1, 10, 9), (9, 10, 11), (11, 10, 12)])
me_dice_tray_hex_v1_002.use_remesh_fix_poles = True
me_dice_tray_hex_v1_002.use_remesh_preserve_attributes = False
me_dice_tray_hex_v1_002.update()
me_dice_tray_hex_v1_003 = bpy.data.meshes.new('dice_tray_hex_v1.003')
me_dice_tray_hex_v1_003.from_pydata([(35.19, -60.95, -8.355), (70.38, -2.261e-06, -8.355), (35.19, 60.95, -8.355), (-35.19, 60.95, -8.355), (-35.19, -60.95, -8.355), (-70.38, -2.261e-06, -8.355)], [], [(4, 0, 5), (5, 0, 1), (5, 1, 3), (3, 1, 2)])
me_dice_tray_hex_v1_003.use_remesh_fix_poles = True
me_dice_tray_hex_v1_003.use_remesh_preserve_attributes = False
me_dice_tray_hex_v1_003.update()
me_dice_tray_hex_v1_004 = bpy.data.meshes.new('dice_tray_hex_v1.004')
me_dice_tray_hex_v1_004.from_pydata([(35.19, -60.95, 4.645), (70.38, -2.261e-06, 4.645), (35.19, -60.95, -8.355), (70.38, -2.261e-06, -8.355), (35.19, 60.95, 4.645), (35.19, 60.95, -8.355), (-35.19, 60.95, 4.645), (-35.19, 60.95, -8.355), (-35.19, -60.95, 4.645), (-70.38, -2.261e-06, 4.645), (-35.19, -60.95, -8.355), (-70.38, -2.261e-06, -8.355)], [], [(0, 1, 2), (2, 1, 3), (1, 4, 3), (3, 4, 5), (4, 6, 5), (5, 6, 7), (6, 9, 7), (7, 9, 11), (9, 8, 11), (11, 8, 10), (8, 0, 10), (10, 0, 2)])
me_dice_tray_hex_v1_004.use_remesh_fix_poles = True
me_dice_tray_hex_v1_004.use_remesh_preserve_attributes = False
me_dice_tray_hex_v1_004.update()

# ---- objects
ob_dice_tray_trim = bpy.data.objects.new('dice_tray.trim', me_dice_tray_hex_v1)
ob_dice_tray_outer = bpy.data.objects.new('dice_tray.outer', me_dice_tray_hex_v1_001)
ob_dice_tray_under = bpy.data.objects.new('dice_tray.under', me_dice_tray_hex_v1_002)
ob_dice_tray_base = bpy.data.objects.new('dice_tray.base', me_dice_tray_hex_v1_003)
ob_dice_tray_inner = bpy.data.objects.new('dice_tray.inner', me_dice_tray_hex_v1_004)

# ---- transforms, parenting, visibility, modifiers, constraints
ob_dice_tray_trim.location = (0.0, 0.0, 0.0)
_vg = ob_dice_tray_trim.vertex_groups.new(name='base')
_vg = ob_dice_tray_trim.vertex_groups.new(name='inner')
_vg = ob_dice_tray_trim.vertex_groups.new(name='outer')
_vg = ob_dice_tray_trim.vertex_groups.new(name='under')
_vg = ob_dice_tray_trim.vertex_groups.new(name='trim')
ob_dice_tray_outer.location = (0.0, 0.0, 0.0)
_vg = ob_dice_tray_outer.vertex_groups.new(name='base')
_vg = ob_dice_tray_outer.vertex_groups.new(name='inner')
_vg = ob_dice_tray_outer.vertex_groups.new(name='outer')
_vg = ob_dice_tray_outer.vertex_groups.new(name='under')
_vg = ob_dice_tray_outer.vertex_groups.new(name='trim')
ob_dice_tray_under.location = (0.0, 0.0, 0.0)
_vg = ob_dice_tray_under.vertex_groups.new(name='base')
_vg = ob_dice_tray_under.vertex_groups.new(name='inner')
_vg = ob_dice_tray_under.vertex_groups.new(name='outer')
_vg = ob_dice_tray_under.vertex_groups.new(name='under')
_vg = ob_dice_tray_under.vertex_groups.new(name='trim')
ob_dice_tray_base.location = (0.0, 0.0, 0.0)
_vg = ob_dice_tray_base.vertex_groups.new(name='base')
_vg = ob_dice_tray_base.vertex_groups.new(name='inner')
_vg = ob_dice_tray_base.vertex_groups.new(name='outer')
_vg = ob_dice_tray_base.vertex_groups.new(name='under')
_vg = ob_dice_tray_base.vertex_groups.new(name='trim')
ob_dice_tray_inner.location = (0.0, 0.0, 0.0)
_vg = ob_dice_tray_inner.vertex_groups.new(name='base')
_vg = ob_dice_tray_inner.vertex_groups.new(name='inner')
_vg = ob_dice_tray_inner.vertex_groups.new(name='outer')
_vg = ob_dice_tray_inner.vertex_groups.new(name='under')
_vg = ob_dice_tray_inner.vertex_groups.new(name='trim')

# ---- collection membership
col_collection.objects.link(ob_dice_tray_trim)
col_collection.objects.link(ob_dice_tray_outer)
col_collection.objects.link(ob_dice_tray_under)
col_collection.objects.link(ob_dice_tray_base)
col_collection.objects.link(ob_dice_tray_inner)

# ---- scene / render settings (as saved in the file)
scene.frame_start = 1; scene.frame_end = 250; scene.frame_set(1)
scene.render.engine = 'BLENDER_EEVEE_NEXT'
scene.cycles.use_denoising = False
scene.cycles.samples = 128
scene.cycles.sampling_pattern = 'TABULATED_SOBOL'
scene.cycles.use_adaptive_sampling = False
scene.cycles.use_light_tree = False
scene.view_settings.view_transform = 'Filmic'
bpy.context.view_layer.update()

# ---- added for rendering (the .blend has no active camera and no usable light): camera, sun
cam_auto = bpy.data.cameras.new('AutoCamera')
cam_auto.lens = 50.0
cam_auto.sensor_width = 36.0
cam_auto.clip_end = 3214.31
ob_auto_camera = bpy.data.objects.new('AutoCamera', cam_auto)
scene.collection.objects.link(ob_auto_camera)
ob_auto_camera.location = (183.152, -219.783, 144.667)
ob_auto_camera.rotation_euler = (1.09748, -7.21219e-08, 0.694738)
scene.camera = ob_auto_camera
light_auto_sun = bpy.data.lights.new('AutoSun', 'SUN')
light_auto_sun.energy = 3.0
light_auto_sun.angle = 0.0523599
ob_auto_sun = bpy.data.objects.new('AutoSun', light_auto_sun)
scene.collection.objects.link(ob_auto_sun)
ob_auto_sun.rotation_euler = (0.872665, 0.174533, 0.523599)
bpy.context.view_layer.update()
